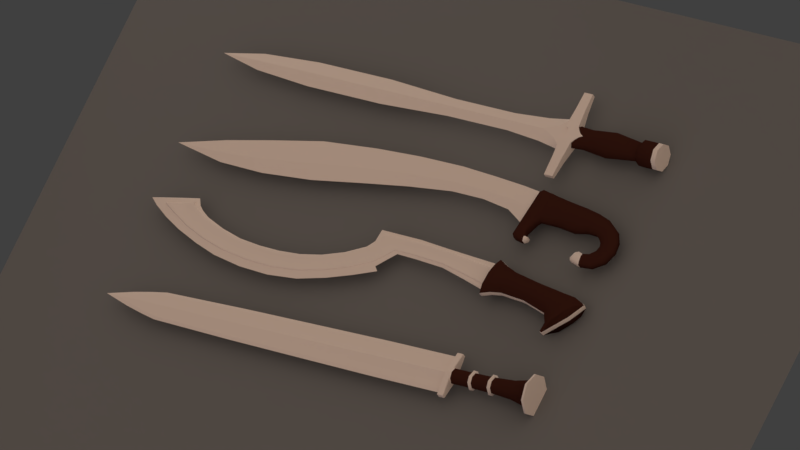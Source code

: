 # Source: bronze_swords.blend  (saved by Blender 2.79.0; exported with 4.5.12 LTS)
import bpy
from mathutils import Matrix  # noqa: F401  (used for matrix-valued properties, if any)

bpy.ops.wm.read_factory_settings(use_empty=True)
scene = bpy.context.scene
scene.name = 'Scene'

# ---- collections
col_collection_1 = bpy.data.collections.new('Collection 1'); scene.collection.children.link(col_collection_1)
col_collection_2 = bpy.data.collections.new('Collection 2'); scene.collection.children.link(col_collection_2)

# ---- materials (node trees are filled in below, after node groups)
mat_bronze = bpy.data.materials.new('Bronze')
mat_bronze.alpha_threshold = 0.0
mat_bronze.use_transparent_shadow = False
mat_bronze.diffuse_color = (1.0, 0.8556, 0.7633, 1.0)
mat_bronze.roughness = 0.5
mat_bronze.specular_intensity = 1.0
mat_bronze.line_color = (0.0, 0.0, 0.0, 1.0)
mat_wood = bpy.data.materials.new('Wood')
mat_wood.alpha_threshold = 0.0
mat_wood.use_transparent_shadow = False
mat_wood.diffuse_color = (0.06072, 0.01843, 0.0122, 1.0)
mat_wood.roughness = 0.5
mat_wood.specular_intensity = 0.25
mat_shadow = bpy.data.materials.new('Shadow')
mat_shadow.alpha_threshold = 0.0
mat_shadow.use_transparent_shadow = False
mat_shadow.diffuse_color = (0.2159, 0.2159, 0.2159, 1.0)
mat_shadow.roughness = 0.5
mat_shadow.specular_intensity = 0.0
mat_shadow.line_color = (0.0, 0.0, 0.0, 0.5)

# ---- material node trees

# ---- world
world_world = bpy.data.worlds.new('World'); scene.world = world_world
world_world.color = (0.05088, 0.05088, 0.05088)
world_world.use_sun_shadow = False
world_world.sun_shadow_jitter_overblur = 0.0
world_world.cycles.sampling_method = 'MANUAL'

# ---- cameras
cam_camera = bpy.data.cameras.new('Camera')
cam_camera.type = 'ORTHO'
cam_camera.clip_end = 100.0
cam_camera.lens = 35.0
cam_camera.sensor_width = 32.0
cam_camera.sensor_height = 18.0
cam_camera.ortho_scale = 17.81
cam_camera.dof.focus_distance = 0.0
cam_camera.dof.aperture_fstop = 128.0

# ---- lights
light_filllight_001 = bpy.data.lights.new('FillLight.001', 'SUN')
light_filllight_001.color = (0.7398, 0.6076, 1.0)
light_filllight_001.transmission_factor = 0.0
light_filllight_001.angle = 1.571
light_filllight_001.energy = 0.25
light_filllight_001.shadow_buffer_clip_start = 0.5
light_filllight_001.shadow_soft_size = 1.0
light_filllight_001.shadow_cascade_max_distance = 1000.0
light_keylight_001 = bpy.data.lights.new('KeyLight.001', 'SUN')
light_keylight_001.color = (0.814, 0.6377, 0.5099)
light_keylight_001.transmission_factor = 0.0
light_keylight_001.angle = 2.747
light_keylight_001.energy = 1.25
light_keylight_001.shadow_buffer_clip_start = 0.5
light_keylight_001.shadow_soft_size = 5.0
light_keylight_001.shadow_cascade_max_distance = 1000.0
light_rimlight_001 = bpy.data.lights.new('RimLight.001', 'SUN')
light_rimlight_001.color = (0.7067, 0.7067, 0.7067)
light_rimlight_001.transmission_factor = 0.0
light_rimlight_001.angle = 1.571
light_rimlight_001.energy = 0.25
light_rimlight_001.shadow_buffer_clip_start = 0.5
light_rimlight_001.shadow_soft_size = 1.0
light_rimlight_001.shadow_cascade_max_distance = 1000.0
light_rimlight_000 = bpy.data.lights.new('RimLight.000', 'SPOT')
light_rimlight_000.color = (0.7067, 0.7067, 0.7067)
light_rimlight_000.transmission_factor = 0.0
light_rimlight_000.use_shadow = False
light_rimlight_000.energy = 2000.0
light_rimlight_000.shadow_buffer_clip_start = 0.5
light_rimlight_000.shadow_soft_size = 1.0
light_rimlight_000.shadow_maximum_resolution = 0.006
light_rimlight_000.use_absolute_resolution = True
light_rimlight_000.cycles.use_multiple_importance_sampling = False
light_rimlight_002 = bpy.data.lights.new('RimLight.002', 'SPOT')
light_rimlight_002.color = (0.7067, 0.7067, 0.7067)
light_rimlight_002.transmission_factor = 0.0
light_rimlight_002.use_shadow = False
light_rimlight_002.energy = 2000.0
light_rimlight_002.shadow_buffer_clip_start = 0.5
light_rimlight_002.shadow_soft_size = 1.0
light_rimlight_002.shadow_maximum_resolution = 0.006
light_rimlight_002.use_absolute_resolution = True
light_rimlight_002.cycles.use_multiple_importance_sampling = False

# ---- meshes
me_plane_001 = bpy.data.meshes.new('Plane.001')
me_plane_001.from_pydata([(-5.233, -0.3666, 0.0), (-3.032, -0.05723, 0.0), (-5.294, 0.5035, 0.06244), (-3.026, 0.5679, 0.06244), (-4.13, -0.1899, 0.0), (-4.163, 0.5617, 0.06244), (-5.262, -0.01539, 0.05111), (-3.026, 0.157, 0.05111), (-4.144, 0.09467, 0.05111), (-6.533, -0.5895, 0.0), (-6.644, 0.3683, 0.07133), (-6.601, -0.2026, 0.05492), (-7.8, -0.7008, 0.0), (-7.915, 0.09817, 0.06355), (-7.871, -0.3793, 0.05158), (-8.918, -0.6785, 0.0), (-8.985, -0.1482, 0.05573), (-8.956, -0.4635, 0.04823), (-10.15, -0.4515, 0.0), (-5.294, 0.5035, 0.0), (-3.026, 0.5679, 0.0), (-4.163, 0.5617, 0.0), (-6.644, 0.3683, 0.0), (-7.915, 0.09817, 0.0), (-8.985, -0.1482, 0.0), (-2.192, -0.06263, 0.0), (-2.114, 0.515, 0.06244), (-2.152, 0.1213, 0.05111), (-2.114, 0.515, 0.0), (-1.476, -0.1673, 0.0), (-1.336, 0.456, 0.06244), (-1.403, 0.06949, 0.05111), (-1.336, 0.456, 0.0), (-1.2, -0.3163, 0.0), (-1.027, 0.4196, 0.06244), (-1.096, 0.02992, 0.05111), (-1.027, 0.4196, 0.0), (-0.8985, -0.49, 0.0), (-0.7285, 0.3854, 0.06244), (-0.7875, -0.0223, 0.05111), (-0.7285, 0.3854, 0.0), (-0.7882, -0.8652, 0.0), (-0.6365, 0.4348, 0.0), (-0.5503, -0.2857, 0.0), (-0.4375, 0.3988, 0.0), (-1.023, -0.5692, 0.0), (-0.7416, -0.6126, 0.0), (-0.7135, -0.7287, 0.0), (-0.7247, -0.8622, 0.0), (0.4674, 0.2722, 0.0), (0.3666, -0.345, 0.0), (-0.5528, 0.427, 0.0), (-0.6277, -0.3773, 0.0), (0.8162, 0.2078, 0.0), (0.7052, -0.2755, 0.0), (1.13, 0.1104, 0.0), (0.9562, -0.2914, 0.0), (1.432, -0.09832, 0.0), (1.078, -0.3717, 0.0), (1.593, -0.6135, 0.0), (1.19, -0.5631, 0.0), (1.477, -0.8969, 0.0), (1.157, -0.6794, 0.0), (1.217, -1.087, 0.0), (1.029, -0.7952, 0.0), (0.8939, -1.116, 0.0), (0.8628, -0.8302, 0.0), (1.566, -0.345, 0.0), (1.167, -0.4708, 0.0), (-0.1102, -0.2888, 0.0), (-0.006393, 0.3325, 0.0), (-0.9778, -0.8276, 0.0), (-1.042, -0.7465, 0.0), (-1.042, -0.7465, 0.06263), (-0.9778, -0.8276, 0.06263), (-0.97, -0.7548, 0.1008), (-0.8935, 0.4021, 0.0), (-0.8112, 0.4679, 0.0), (-0.8935, 0.4021, 0.06581), (-0.8176, 0.3822, 0.1387), (-0.8112, 0.4679, 0.06581), (-0.7882, -0.8652, 0.06263), (-0.7795, -0.7925, 0.1008), (-0.6446, 0.3426, 0.1387), (-0.6365, 0.4348, 0.06581), (-0.5241, -0.1648, 0.1323), (-0.5503, -0.2857, 0.06516), (-0.4591, 0.2996, 0.1526), (-0.4375, 0.3988, 0.06516), (-0.7583, -0.6186, 0.1008), (-0.7416, -0.6126, 0.06263), (-0.9509, -0.5772, 0.1008), (-1.023, -0.5692, 0.06263), (-0.6331, -0.7867, 0.0), (-0.6626, -0.8287, 0.0), (-0.661, -0.7835, 0.1008), (-0.6626, -0.8287, 0.06263), (-0.6331, -0.7867, 0.06263), (-0.6588, -0.7615, 0.1008), (-0.6319, -0.7421, 0.06263), (-0.6616, -0.7441, 0.06263), (-0.6616, -0.7441, 0.0), (-0.6319, -0.7421, 0.0), (-0.7135, -0.7287, 0.06263), (-0.7223, -0.7542, 0.1008), (-0.7231, -0.7897, 0.1008), (-0.7247, -0.8622, 0.06263), (-0.562, 0.3256, 0.1387), (-0.5528, 0.427, 0.06581), (-0.6277, -0.3773, 0.06581), (-0.6482, -0.3414, 0.1152), (0.3932, -0.2208, 0.1647), (0.3666, -0.345, 0.06475), (0.4455, 0.1513, 0.1647), (0.4674, 0.2722, 0.06475), (0.7052, -0.2755, 0.06516), (0.7366, -0.1485, 0.1526), (0.7901, 0.08577, 0.1526), (0.8162, 0.2078, 0.06516), (0.9547, -0.2936, 0.05752), (0.9979, -0.1781, 0.1244), (1.086, 0.007229, 0.1245), (1.131, 0.1122, 0.05849), (1.075, -0.3733, 0.05461), (1.194, -0.2879, 0.08975), (1.333, -0.1662, 0.08986), (1.434, -0.0966, 0.05601), (1.186, -0.5633, 0.05415), (1.32, -0.5907, 0.08969), (1.468, -0.6029, 0.08989), (1.596, -0.6139, 0.05582), (1.154, -0.6779, 0.05386), (1.276, -0.7651, 0.08962), (1.376, -0.8334, 0.09), (1.479, -0.8985, 0.05611), (1.026, -0.7925, 0.05436), (1.089, -0.89, 0.08977), (1.165, -1.01, 0.09008), (1.217, -1.089, 0.05636), (0.8624, -0.8273, 0.05523), (0.8706, -0.9016, 0.08986), (0.8876, -1.041, 0.09004), (0.8936, -1.118, 0.05662), (0.6395, -1.055, 0.0), (0.603, -0.9817, 0.0), (0.6665, -0.8353, 0.0), (0.7551, -0.7951, 0.0), (0.7547, -0.7935, 0.05726), (0.6655, -0.834, 0.05736), (0.726, -0.856, 0.09045), (0.6385, -1.056, 0.05768), (0.6684, -0.9915, 0.09076), (0.6015, -0.9821, 0.05754), (1.568, -0.3441, 0.05565), (1.443, -0.3749, 0.08977), (1.284, -0.4284, 0.08971), (1.164, -0.4719, 0.05468), (-0.1102, -0.2888, 0.06475), (-0.08386, -0.1678, 0.1647), (-0.006393, 0.3325, 0.06475), (-0.02811, 0.2145, 0.1647), (-1.006, -0.7506, 0.08169), (-1.006, -0.7919, 0.06263), (-0.8556, 0.3921, 0.1023), (-1.006, -0.7919, 0.0), (-0.9871, -0.5732, 0.08169)], [], [(8, 7, 3, 5), (6, 8, 5, 2), (0, 4, 8, 6), (4, 1, 7, 8), (6, 2, 10, 11), (0, 6, 11, 9), (11, 10, 13, 14), (9, 11, 14, 12), (14, 13, 16, 17), (12, 14, 17, 15), (17, 16, 18), (15, 17, 18), (13, 10, 22, 23), (16, 13, 23, 24), (5, 3, 20, 21), (2, 5, 21, 19), (10, 2, 19, 22), (20, 3, 26, 28), (7, 1, 25, 27), (3, 7, 27, 26), (28, 26, 30, 32), (27, 25, 29, 31), (26, 27, 31, 30), (32, 30, 34, 36), (31, 29, 33, 35), (30, 31, 35, 34), (36, 34, 38, 40), (35, 33, 37, 39), (34, 35, 39, 38), (24, 18, 16), (49, 114, 118, 53), (112, 50, 54, 115), (89, 91, 75, 82), (45, 92, 78, 76), (79, 91, 89, 83), (107, 110, 85, 87), (77, 80, 84, 42), (41, 81, 74, 71), (90, 46, 52, 109), (115, 54, 56, 119), (104, 105, 95, 98), (47, 103, 100, 101), (102, 99, 97, 93), (42, 84, 108, 51), (81, 41, 48, 106), (106, 48, 94, 96), (86, 43, 69, 157), (89, 82, 105, 104), (113, 111, 116, 117), (160, 158, 111, 113), (83, 89, 110, 107), (46, 90, 103, 47), (87, 85, 158, 160), (157, 69, 50, 112), (70, 159, 114, 49), (55, 122, 126, 57), (53, 118, 122, 55), (117, 116, 120, 121), (119, 56, 58, 123), (131, 62, 64, 135), (121, 120, 124, 125), (123, 58, 68, 156), (59, 130, 134, 61), (156, 68, 60, 127), (129, 128, 132, 133), (133, 132, 136, 137), (154, 155, 128, 129), (67, 153, 130, 59), (139, 66, 146, 147), (135, 64, 66, 139), (61, 134, 138, 63), (65, 142, 150, 143), (63, 138, 142, 65), (137, 136, 140, 141), (141, 140, 149, 151), (152, 148, 145, 144), (125, 124, 155, 154), (57, 126, 153, 67), (127, 60, 62, 131), (109, 52, 43, 86), (51, 108, 88, 44), (44, 88, 159, 70), (161, 162, 74, 75), (78, 163, 79, 80), (95, 96, 97), (98, 99, 100), (147, 148, 149), (150, 151, 152), (80, 77, 76, 78), (79, 83, 84, 80), (82, 75, 74, 81), (108, 84, 83, 107), (110, 89, 90, 109), (161, 165, 92, 73), (98, 95, 97, 99), (96, 94, 93, 97), (99, 102, 101, 100), (104, 98, 100, 103), (106, 96, 95, 105), (89, 104, 103, 90), (81, 106, 105, 82), (165, 163, 78, 92), (158, 85, 86, 157), (88, 108, 107, 87), (85, 110, 109, 86), (160, 113, 114, 159), (116, 111, 112, 115), (118, 114, 113, 117), (115, 119, 120, 116), (122, 118, 117, 121), (119, 123, 124, 120), (126, 122, 121, 125), (154, 129, 130, 153), (156, 127, 128, 155), (127, 131, 132, 128), (134, 130, 129, 133), (136, 132, 131, 135), (133, 137, 138, 134), (137, 141, 142, 138), (135, 139, 140, 136), (147, 146, 145, 148), (152, 144, 143, 150), (151, 149, 148, 152), (139, 147, 149, 140), (150, 142, 141, 151), (125, 154, 153, 126), (123, 156, 155, 124), (111, 158, 157, 112), (87, 160, 159, 88), (72, 73, 92, 45), (71, 74, 162, 164), (91, 79, 163, 165), (75, 91, 165, 161), (73, 162, 161), (164, 162, 73, 72)])
me_plane_001.polygons.foreach_set('use_smooth', [True] * 135)
me_plane_001.polygons.foreach_set('material_index', [0, 0, 0, 0, 0, 0, 0, 0, 0, 0, 0, 0, 0, 0, 0, 0, 0, 0, 0, 0, 0, 0, 0, 0, 0, 0, 0, 0, 0, 0, 1, 1, 1, 1, 1, 1, 1, 1, 1, 1, 0, 0, 0, 1, 1, 0, 1, 1, 1, 1, 1, 1, 1, 1, 1, 1, 1, 1, 1, 1, 1, 1, 1, 1, 1, 1, 1, 1, 0, 1, 1, 0, 1, 1, 0, 0, 1, 1, 1, 1, 1, 1, 1, 1, 0, 0, 0, 0, 1, 1, 1, 1, 1, 1, 0, 0, 0, 0, 0, 1, 1, 1, 1, 1, 1, 1, 1, 1, 1, 1, 1, 1, 1, 1, 1, 1, 1, 1, 1, 1, 0, 0, 0, 0, 0, 1, 1, 1, 1, 1, 1, 1, 1, 1, 1])
_k = set([(0, 4), (0, 9), (1, 4), (1, 25), (2, 5), (2, 10), (3, 5), (3, 26), (6, 8), (6, 11), (7, 8), (7, 27), (9, 12), (10, 13), (11, 14), (12, 15), (13, 16), (14, 17), (15, 18), (16, 18), (17, 18), (25, 29), (26, 30), (27, 31), (29, 33), (30, 34), (31, 35), (33, 37), (34, 38), (35, 39)])
me_plane_001.attributes.new('sharp_edge', 'BOOLEAN', 'EDGE').data.foreach_set('value', [ (min(e.vertices), max(e.vertices)) in _k for e in me_plane_001.edges])
_uv = me_plane_001.uv_layers.new(name='UVMap')
_uv.uv.foreach_set('vector', [0.05504, 0.6392, 0.05033, 0.7577, 0.002, 0.7588, 7.073e-05, 0.6384, 0.06533, 0.5206, 0.05504, 0.6392, 7.073e-05, 0.6384, 0.004237, 0.5186, 0.1214, 0.5225, 0.1055, 0.64, 0.05504, 0.6392, 0.06533, 0.5206, 0.1055, 0.64, 0.09477, 0.7567, 0.05033, 0.7577, 0.05504, 0.6392, 0.06533, 0.5206, 0.004237, 0.5186, 0.01689, 0.3754, 0.08414, 0.3785, 0.1214, 0.5225, 0.06533, 0.5206, 0.08414, 0.3785, 0.1458, 0.3814, 0.08414, 0.3785, 0.01689, 0.3754, 0.04566, 0.2402, 0.1019, 0.2436, 0.1458, 0.3814, 0.08414, 0.3785, 0.1019, 0.2436, 0.1517, 0.2467, 0.1019, 0.2436, 0.04566, 0.2402, 0.0688, 0.1248, 0.1093, 0.1283, 0.1517, 0.2467, 0.1019, 0.2436, 0.1093, 0.1283, 0.1452, 0.132, 0.1093, 0.1283, 0.0688, 0.1248, 0.1062, 0.000105, 0.1452, 0.132, 0.1093, 0.1283, 0.1084, 7.073e-05, 0.1652, 0.7524, 0.1644, 0.614, 0.1719, 0.614, 0.1719, 0.7524, 0.166, 0.8703, 0.1652, 0.7524, 0.1719, 0.7524, 0.1719, 0.8703, 0.1653, 0.3498, 0.1653, 0.2293, 0.1719, 0.2293, 0.1719, 0.3498, 0.1653, 0.4699, 0.1653, 0.3498, 0.1719, 0.3498, 0.1719, 0.4699, 0.1644, 0.614, 0.1653, 0.4699, 0.1719, 0.4699, 0.1719, 0.614, 0.1719, 0.2293, 0.1653, 0.2293, 0.1653, 0.1324, 0.1719, 0.1324, 0.05033, 0.7577, 0.09477, 0.7567, 0.09906, 0.8455, 0.05654, 0.8501, 0.002, 0.7588, 0.05033, 0.7577, 0.05654, 0.8501, 0.01033, 0.8552, 0.1719, 0.1324, 0.1653, 0.1324, 0.1653, 0.0497, 0.1719, 0.0497, 0.05654, 0.8501, 0.09906, 0.8455, 0.1144, 0.9208, 0.06435, 0.9292, 0.01033, 0.8552, 0.05654, 0.8501, 0.06435, 0.9292, 0.01903, 0.9372, 0.1719, 0.0497, 0.1653, 0.0497, 0.1653, 0.01658, 0.1719, 0.01658, 0.06435, 0.9292, 0.1144, 0.9208, 0.1331, 0.9493, 0.06969, 0.9616, 0.01903, 0.9372, 0.06435, 0.9292, 0.06969, 0.9616, 0.02401, 0.9699, 0.1719, 0.01658, 0.1653, 0.01658, 0.1653, 7.073e-05, 0.1719, 7.079e-05, 0.06969, 0.9616, 0.1331, 0.9493, 0.1517, 0.9653, 0.07382, 0.979, 0.02401, 0.9699, 0.06969, 0.9616, 0.07382, 0.979, 0.02601, 0.9863, 0.1719, 0.8703, 0.1719, 0.9999, 0.166, 0.8703, 0.5224, 0.6012, 0.5185, 0.5815, 0.625, 0.5584, 0.6295, 0.5783, 0.4759, 0.3838, 0.4753, 0.364, 0.5827, 0.3678, 0.5842, 0.3892, 0.07348, 0.3083, 0.05792, 0.316, 0.0363, 0.2709, 0.04619, 0.2642, 0.0133, 0.3299, 0.03284, 0.3243, 0.1172, 0.6198, 0.09991, 0.6331, 0.1455, 0.6071, 0.05792, 0.316, 0.07348, 0.3083, 0.1622, 0.6046, 0.1866, 0.6011, 0.1203, 0.3983, 0.1818, 0.4493, 0.2177, 0.5944, 0.1321, 0.6579, 0.1416, 0.637, 0.1599, 0.64, 0.1561, 0.6637, 0.02425, 0.2344, 0.03447, 0.2483, 0.02615, 0.2555, 0.01304, 0.2447, 0.08672, 0.3055, 0.1057, 0.2988, 0.1447, 0.3655, 0.1314, 0.38, 0.5842, 0.3892, 0.5827, 0.3678, 0.664, 0.353, 0.6718, 0.3748, 0.07014, 0.2601, 0.06412, 0.2535, 0.0733, 0.2464, 0.07621, 0.2481, 0.09868, 0.2623, 0.0819, 0.2647, 0.08316, 0.2498, 0.09647, 0.2464, 0.09418, 0.2393, 0.08252, 0.2447, 0.07734, 0.2402, 0.08627, 0.229, 0.1561, 0.6637, 0.1599, 0.64, 0.187, 0.6408, 0.1881, 0.6637, 0.03447, 0.2483, 0.02425, 0.2344, 0.05125, 0.2221, 0.05427, 0.2385, 0.05427, 0.2385, 0.05125, 0.2221, 0.07244, 0.2223, 0.06849, 0.2376, 0.1723, 0.4041, 0.178, 0.3828, 0.3305, 0.3785, 0.3319, 0.3993, 0.07348, 0.3083, 0.04619, 0.2642, 0.06412, 0.2535, 0.07014, 0.2601, 0.5086, 0.5371, 0.4865, 0.4268, 0.5972, 0.4373, 0.6152, 0.5139, 0.3634, 0.5625, 0.3414, 0.4454, 0.4865, 0.4268, 0.5086, 0.5371, 0.1622, 0.6046, 0.07348, 0.3083, 0.1203, 0.3983, 0.1866, 0.6011, 0.1057, 0.2988, 0.08672, 0.3055, 0.0819, 0.2647, 0.09868, 0.2623, 0.2177, 0.5944, 0.1818, 0.4493, 0.3414, 0.4454, 0.3634, 0.5625, 0.3319, 0.3993, 0.3305, 0.3785, 0.4753, 0.364, 0.4759, 0.3838, 0.3768, 0.6278, 0.373, 0.6076, 0.5185, 0.5815, 0.5224, 0.6012, 0.7324, 0.5546, 0.7262, 0.5348, 0.8352, 0.4939, 0.8441, 0.5106, 0.6295, 0.5783, 0.625, 0.5584, 0.7262, 0.5348, 0.7324, 0.5546, 0.6152, 0.5139, 0.5972, 0.4373, 0.6855, 0.427, 0.712, 0.4937, 0.6718, 0.3748, 0.664, 0.353, 0.7055, 0.3305, 0.7206, 0.3495, 0.7828, 0.2504, 0.7577, 0.2452, 0.7621, 0.1831, 0.7886, 0.1811, 0.712, 0.4937, 0.6855, 0.427, 0.7596, 0.3981, 0.8082, 0.4624, 0.7206, 0.3495, 0.7055, 0.3305, 0.7293, 0.3059, 0.7478, 0.3206, 0.9797, 0.3749, 0.9611, 0.3667, 0.9791, 0.2708, 0.9999, 0.2697, 0.7478, 0.3206, 0.7293, 0.3059, 0.7465, 0.2788, 0.769, 0.2895, 0.9166, 0.3455, 0.8398, 0.3138, 0.8597, 0.2566, 0.9368, 0.264, 0.9368, 0.264, 0.8597, 0.2566, 0.8482, 0.1714, 0.904, 0.1652, 0.8739, 0.4134, 0.8025, 0.3594, 0.8398, 0.3138, 0.9166, 0.3455, 0.9253, 0.4544, 0.9115, 0.4404, 0.9611, 0.3667, 0.9797, 0.3749, 0.7756, 0.1156, 0.7495, 0.1224, 0.7388, 0.07758, 0.7611, 0.07773, 0.7886, 0.1811, 0.7621, 0.1831, 0.7495, 0.1224, 0.7756, 0.1156, 0.9999, 0.2697, 0.9791, 0.2708, 0.9399, 0.1592, 0.9596, 0.1496, 0.8954, 0.05561, 0.8797, 0.0695, 0.822, 0.02145, 0.8285, 0.001261, 0.9596, 0.1496, 0.9399, 0.1592, 0.8797, 0.0695, 0.8954, 0.05561, 0.904, 0.1652, 0.8482, 0.1714, 0.8087, 0.1052, 0.8526, 0.08637, 0.8526, 0.08637, 0.8087, 0.1052, 0.7813, 0.06614, 0.8128, 0.03609, 0.7983, 0.02246, 0.7661, 0.0496, 0.7491, 0.04004, 0.7912, 8.146e-05, 0.8082, 0.4624, 0.7596, 0.3981, 0.8025, 0.3594, 0.8739, 0.4134, 0.8441, 0.5106, 0.8352, 0.4939, 0.9115, 0.4404, 0.9253, 0.4544, 0.769, 0.2895, 0.7465, 0.2788, 0.7577, 0.2452, 0.7828, 0.2504, 0.1314, 0.38, 0.1447, 0.3655, 0.178, 0.3828, 0.1723, 0.4041, 0.1881, 0.6637, 0.187, 0.6408, 0.2254, 0.635, 0.229, 0.6567, 0.229, 0.6567, 0.2254, 0.635, 0.373, 0.6076, 0.3768, 0.6278, 0.02732, 0.2749, 0.02194, 0.265, 0.02615, 0.2555, 0.0363, 0.2709, 0.1172, 0.6198, 0.1315, 0.613, 0.1455, 0.6071, 0.1416, 0.637, 0.0733, 0.2464, 0.06849, 0.2376, 0.07734, 0.2402, 0.07621, 0.2481, 0.08252, 0.2447, 0.08316, 0.2498, 0.7611, 0.07773, 0.7661, 0.0496, 0.7813, 0.06614, 0.822, 0.02145, 0.8128, 0.03609, 0.7983, 0.02246, 0.1416, 0.637, 0.1321, 0.6579, 0.09991, 0.6331, 0.1172, 0.6198, 0.1455, 0.6071, 0.1622, 0.6046, 0.1599, 0.64, 0.1416, 0.637, 0.04619, 0.2642, 0.0363, 0.2709, 0.02615, 0.2555, 0.03447, 0.2483, 0.187, 0.6408, 0.1599, 0.64, 0.1622, 0.6046, 0.1866, 0.6011, 0.1203, 0.3983, 0.07348, 0.3083, 0.08672, 0.3055, 0.1314, 0.38, 0.02732, 0.2749, 0.04538, 0.3203, 0.03284, 0.3243, 0.01816, 0.2786, 0.07621, 0.2481, 0.0733, 0.2464, 0.07734, 0.2402, 0.08252, 0.2447, 0.06849, 0.2376, 0.07244, 0.2223, 0.08627, 0.229, 0.07734, 0.2402, 0.08252, 0.2447, 0.09418, 0.2393, 0.09647, 0.2464, 0.08316, 0.2498, 0.07014, 0.2601, 0.07621, 0.2481, 0.08316, 0.2498, 0.0819, 0.2647, 0.05427, 0.2385, 0.06849, 0.2376, 0.0733, 0.2464, 0.06412, 0.2535, 0.07348, 0.3083, 0.07014, 0.2601, 0.0819, 0.2647, 0.08672, 0.3055, 0.03447, 0.2483, 0.05427, 0.2385, 0.06412, 0.2535, 0.04619, 0.2642, 0.04538, 0.3203, 0.1315, 0.613, 0.1172, 0.6198, 0.03284, 0.3243, 0.3414, 0.4454, 0.1818, 0.4493, 0.1723, 0.4041, 0.3319, 0.3993, 0.2254, 0.635, 0.187, 0.6408, 0.1866, 0.6011, 0.2177, 0.5944, 0.1818, 0.4493, 0.1203, 0.3983, 0.1314, 0.38, 0.1723, 0.4041, 0.3634, 0.5625, 0.5086, 0.5371, 0.5185, 0.5815, 0.373, 0.6076, 0.5972, 0.4373, 0.4865, 0.4268, 0.4759, 0.3838, 0.5842, 0.3892, 0.625, 0.5584, 0.5185, 0.5815, 0.5086, 0.5371, 0.6152, 0.5139, 0.5842, 0.3892, 0.6718, 0.3748, 0.6855, 0.427, 0.5972, 0.4373, 0.7262, 0.5348, 0.625, 0.5584, 0.6152, 0.5139, 0.712, 0.4937, 0.6718, 0.3748, 0.7206, 0.3495, 0.7596, 0.3981, 0.6855, 0.427, 0.8352, 0.4939, 0.7262, 0.5348, 0.712, 0.4937, 0.8082, 0.4624, 0.8739, 0.4134, 0.9166, 0.3455, 0.9611, 0.3667, 0.9115, 0.4404, 0.7478, 0.3206, 0.769, 0.2895, 0.8398, 0.3138, 0.8025, 0.3594, 0.769, 0.2895, 0.7828, 0.2504, 0.8597, 0.2566, 0.8398, 0.3138, 0.9791, 0.2708, 0.9611, 0.3667, 0.9166, 0.3455, 0.9368, 0.264, 0.8482, 0.1714, 0.8597, 0.2566, 0.7828, 0.2504, 0.7886, 0.1811, 0.9368, 0.264, 0.904, 0.1652, 0.9399, 0.1592, 0.9791, 0.2708, 0.904, 0.1652, 0.8526, 0.08637, 0.8797, 0.0695, 0.9399, 0.1592, 0.7886, 0.1811, 0.7756, 0.1156, 0.8087, 0.1052, 0.8482, 0.1714, 0.7611, 0.07773, 0.7388, 0.07758, 0.7491, 0.04004, 0.7661, 0.0496, 0.7983, 0.02246, 0.7912, 8.146e-05, 0.8285, 0.001261, 0.822, 0.02145, 0.8128, 0.03609, 0.7813, 0.06614, 0.7661, 0.0496, 0.7983, 0.02246, 0.7756, 0.1156, 0.7611, 0.07773, 0.7813, 0.06614, 0.8087, 0.1052, 0.822, 0.02145, 0.8797, 0.0695, 0.8526, 0.08637, 0.8128, 0.03609, 0.8082, 0.4624, 0.8739, 0.4134, 0.9115, 0.4404, 0.8352, 0.4939, 0.7206, 0.3495, 0.7478, 0.3206, 0.8025, 0.3594, 0.7596, 0.3981, 0.4865, 0.4268, 0.3414, 0.4454, 0.3319, 0.3993, 0.4759, 0.3838, 0.2177, 0.5944, 0.3634, 0.5625, 0.373, 0.6076, 0.2254, 0.635, 8.146e-05, 0.2765, 0.01816, 0.2786, 0.03284, 0.3243, 0.0133, 0.3299, 0.01304, 0.2447, 0.02615, 0.2555, 0.02194, 0.265, 0.005199, 0.2579, 0.05792, 0.316, 0.1455, 0.6071, 0.1315, 0.613, 0.04538, 0.3203, 0.0363, 0.2709, 0.05792, 0.316, 0.04538, 0.3203, 0.02732, 0.2749, 0.01816, 0.2786, 0.02194, 0.265, 0.02732, 0.2749, 0.005199, 0.2579, 0.02194, 0.265, 0.01816, 0.2786, 8.146e-05, 0.2765])
me_plane_001.materials.append(mat_bronze)
me_plane_001.materials.append(mat_wood)
me_plane_001.use_remesh_preserve_volume = False
me_plane_001.use_remesh_preserve_attributes = False
me_plane_001.use_mirror_vertex_groups = False
me_plane_001.update()
me_plane = bpy.data.meshes.new('Plane')
me_plane.from_pydata([(-4.275, 0.0, 0.05442), (-4.275, 0.2254, 0.0), (-6.045, 0.0, 0.05442), (-6.045, 0.3196, 0.0), (-7.983, 0.0, 0.04884), (-7.983, 0.3154, 0.0), (-9.383, 0.0, 0.02721), (-9.383, 0.2134, 0.0), (-10.38, 0.0, 0.0), (-2.696, 0.0, 0.05442), (-2.696, 0.2254, 0.0), (-1.818, 0.0, 0.05442), (-1.818, 0.3003, 0.0), (-1.46, 0.1632, 0.05802), (-1.25, 0.4003, 0.0), (-1.46, 0.0, 0.05802), (-1.247, 0.354, 0.07702), (-1.243, 0.0, 0.07702), (-1.15, 0.0, 0.0), (-1.15, 0.0, 0.1338), (-1.261, 1.085, 0.0), (-1.261, 1.085, 0.0535), (-0.7261, 0.0, 0.0), (-0.7261, 0.0, 0.1338), (-1.038, 1.085, 0.0), (-1.038, 1.085, 0.0535), (-1.261, 0.1502, 0.0), (-1.192, 0.1171, 0.0), (-1.162, 0.06161, 0.0), (-1.162, 0.06161, 0.1338), (-1.192, 0.1171, 0.1338), (-1.261, 0.1502, 0.1338), (-0.815, 0.04535, 0.0), (-0.8787, 0.1122, 0.0), (-0.9449, 0.2058, 0.0), (-0.9449, 0.2058, 0.1338), (-0.8787, 0.1122, 0.1338), (-0.815, 0.04535, 0.1338), (-1.042, 0.4003, 0.0), (-1.039, 0.354, 0.07702), (-1.035, 0.0, 0.07702), (-1.053, 0.1502, 0.0), (-1.053, 0.1502, 0.1338), (-0.9607, 0.2876, 0.0), (-0.6308, 0.2657, 0.0), (-0.9607, 0.0, 0.1308), (-0.6308, 0.0, 0.1316), (-0.9607, 0.2103, 0.1088), (-0.6308, 0.1879, 0.1093), (-0.02026, 0.3379, 0.0), (-0.02026, 0.0, 0.2343), (-0.02026, 0.239, 0.1643), (0.7413, 0.235, 0.0), (0.7413, 3.798e-07, 0.1648), (0.7413, 0.1662, 0.1165), (0.8622, 0.324, 0.0), (0.8622, 3.495e-07, 0.3185), (0.8622, 0.2291, 0.2252), (1.233, 0.324, 0.0), (1.233, 5.644e-07, 0.3185), (1.233, 0.2291, 0.2252), (1.349, 0.324, 1.233e-06), (1.349, 5.836e-07, 0.3185), (1.349, 0.2291, 0.2252), (-0.4571, 0.0, 0.1736), (-0.4571, 0.2027, 0.1214), (-0.4571, 0.2867, 0.0), (0.3806, 0.2817, 0.0), (0.3806, 0.1992, 0.1379), (0.3806, 2.346e-07, 0.1961), (1.349, 0.0, 0.0), (-1.255, 0.6214, 0.08637), (-1.005, 0.6452, 0.0), (-1.255, 0.6214, 0.0), (-1.005, 0.6452, 0.08637)], [], [(0, 1, 3, 2), (2, 3, 5, 4), (4, 5, 7, 6), (6, 7, 8), (1, 0, 9, 10), (10, 9, 11, 12), (12, 11, 13, 14), (13, 11, 15), (14, 13, 16), (15, 17, 16, 13), (73, 71, 21, 20), (20, 21, 25, 24), (32, 37, 23, 22), (28, 32, 22, 18), (37, 29, 19, 23), (74, 71, 31, 35), (35, 31, 30, 36), (36, 30, 29, 37), (73, 72, 34, 26), (26, 34, 33, 27), (27, 33, 32, 28), (72, 74, 35, 34), (34, 35, 36, 33), (33, 36, 37, 32), (18, 19, 29, 28), (28, 29, 30, 27), (27, 30, 31, 26), (26, 31, 42, 41), (16, 17, 40, 39), (14, 16, 39, 38), (45, 46, 48, 47), (47, 48, 44, 43), (65, 64, 50, 51), (66, 65, 51, 49), (54, 53, 56, 57), (67, 68, 54, 52), (68, 69, 53, 54), (52, 54, 57, 55), (58, 60, 63, 61), (57, 56, 59, 60), (55, 57, 60, 58), (60, 59, 62, 63), (44, 48, 65, 66), (48, 46, 64, 65), (51, 50, 69, 68), (49, 51, 68, 67), (62, 70, 61, 63), (24, 25, 74, 72), (20, 24, 72, 73), (25, 21, 71, 74), (26, 31, 71, 73)])
me_plane.polygons.foreach_set('use_smooth', [True] * 51)
me_plane.polygons.foreach_set('material_index', [0, 0, 0, 0, 0, 0, 0, 0, 0, 0, 0, 0, 0, 0, 0, 0, 0, 0, 0, 0, 0, 0, 0, 0, 0, 0, 0, 0, 0, 0, 1, 1, 1, 1, 1, 1, 1, 1, 0, 1, 1, 0, 1, 1, 1, 1, 0, 0, 0, 0, 0])
_k = set([(0, 2), (0, 9), (1, 3), (1, 10), (2, 4), (3, 5), (4, 6), (5, 7), (6, 8), (7, 8), (9, 11), (10, 12), (11, 13), (11, 15), (12, 14), (13, 16), (14, 38), (15, 17), (16, 39), (17, 40), (18, 28), (19, 29), (20, 21), (20, 24), (20, 73), (21, 25), (21, 71), (22, 23), (22, 32), (23, 37), (24, 25), (24, 72), (25, 74), (26, 27), (26, 31), (26, 73), (27, 28), (29, 30), (30, 31), (31, 71), (32, 33), (33, 34), (34, 72), (35, 36), (35, 74), (36, 37), (52, 54), (53, 54), (58, 60), (59, 60), (61, 63), (62, 63)])
me_plane.attributes.new('sharp_edge', 'BOOLEAN', 'EDGE').data.foreach_set('value', [ (min(e.vertices), max(e.vertices)) in _k for e in me_plane.edges])
_uv = me_plane.uv_layers.new(name='UVMap')
_uv.uv.foreach_set('vector', [0.6526, 0.001036, 0.6525, 0.02581, 0.4634, 0.03542, 0.4635, 0.0007866, 0.4635, 0.0007866, 0.4634, 0.03542, 0.2564, 0.03464, 0.2565, 0.0005462, 0.2565, 0.0005462, 0.2564, 0.03464, 0.1069, 0.02364, 0.1069, 0.000652, 0.1069, 0.000652, 0.1069, 0.02364, 4.957e-05, 0.0008863, 0.6525, 0.02581, 0.6526, 0.001036, 0.8213, 0.001259, 0.8212, 0.02603, 0.8212, 0.02603, 0.8213, 0.001259, 0.915, 0.001383, 0.915, 0.03398, 0.915, 0.03398, 0.915, 0.001383, 0.9541, 0.01895, 0.9754, 0.04528, 0.9541, 0.01895, 0.915, 0.001383, 0.9537, 0.0009528, 0.9754, 0.04528, 0.9541, 0.01895, 0.9779, 0.03625, 0.9537, 0.0009528, 0.9776, 4.957e-05, 0.9779, 0.03625, 0.9541, 0.01895, 0.1065, 0.1363, 0.1065, 0.1366, 0.106, 0.1364, 0.1059, 0.1364, 0.1059, 0.1364, 0.106, 0.1364, 0.1166, 0.1375, 0.1164, 0.1383, 0.0662, 0.09969, 0.06109, 0.1625, 4.958e-05, 0.1906, 4.957e-05, 0.04829, 0.1112, 0.1322, 0.0662, 0.09969, 4.957e-05, 0.04829, 0.1213, 0.1264, 0.06109, 0.1625, 0.1108, 0.1426, 0.12, 0.1517, 4.958e-05, 0.1906, 0.1094, 0.1387, 0.1065, 0.1366, 0.107, 0.1368, 0.1022, 0.1399, 0.1022, 0.1399, 0.107, 0.1368, 0.1075, 0.1381, 0.08893, 0.1474, 0.08893, 0.1474, 0.1075, 0.1381, 0.1108, 0.1426, 0.06109, 0.1625, 0.1065, 0.1363, 0.11, 0.1355, 0.1035, 0.1327, 0.1072, 0.1362, 0.1072, 0.1362, 0.1035, 0.1327, 0.09193, 0.1223, 0.1076, 0.1353, 0.1076, 0.1353, 0.09193, 0.1223, 0.0662, 0.09969, 0.1112, 0.1322, 0.11, 0.1355, 0.1094, 0.1387, 0.1022, 0.1399, 0.1035, 0.1327, 0.1035, 0.1327, 0.1022, 0.1399, 0.08893, 0.1474, 0.09193, 0.1223, 0.09193, 0.1223, 0.08893, 0.1474, 0.06109, 0.1625, 0.0662, 0.09969, 0.1213, 0.1264, 0.12, 0.1517, 0.1108, 0.1426, 0.1112, 0.1322, 0.1112, 0.1322, 0.1108, 0.1426, 0.1075, 0.1381, 0.1076, 0.1353, 0.1076, 0.1353, 0.1075, 0.1381, 0.107, 0.1368, 0.1072, 0.1362, 0.1214, 0.06258, 0.1214, 0.04829, 0.1436, 0.04829, 0.1436, 0.06258, 0.9779, 0.03625, 0.9776, 4.957e-05, 1.0, 4.957e-05, 0.9996, 0.038, 0.9754, 0.04528, 0.9779, 0.03625, 0.9996, 0.038, 0.9981, 0.04819, 0.001688, 0.1907, 0.0374, 0.1922, 0.03698, 0.2131, 0.0005569, 0.2134, 0.0005569, 0.2134, 0.03698, 0.2131, 0.03613, 0.2278, 4.957e-05, 0.228, 0.05627, 0.2144, 0.05664, 0.1918, 0.1041, 0.1907, 0.103, 0.2171, 0.05501, 0.2306, 0.05627, 0.2144, 0.103, 0.2171, 0.102, 0.2374, 0.1884, 0.2173, 0.187, 0.1969, 0.2088, 0.1907, 0.207, 0.2167, 0.1458, 0.2348, 0.1459, 0.2169, 0.1884, 0.2173, 0.1868, 0.2329, 0.1459, 0.2169, 0.1472, 0.1948, 0.187, 0.1969, 0.1884, 0.2173, 0.1868, 0.2329, 0.1884, 0.2173, 0.207, 0.2167, 0.2008, 0.2402, 0.2401, 0.247, 0.2422, 0.2217, 0.2529, 0.2233, 0.2526, 0.2477, 0.207, 0.2167, 0.2088, 0.1907, 0.2484, 0.197, 0.2422, 0.2217, 0.2008, 0.2402, 0.207, 0.2167, 0.2422, 0.2217, 0.2401, 0.247, 0.2422, 0.2217, 0.2484, 0.197, 0.2613, 0.2008, 0.2529, 0.2233, 0.03613, 0.2278, 0.03698, 0.2131, 0.05627, 0.2144, 0.05501, 0.2306, 0.03698, 0.2131, 0.0374, 0.1922, 0.05664, 0.1918, 0.05627, 0.2144, 0.103, 0.2171, 0.1041, 0.1907, 0.1472, 0.1948, 0.1459, 0.2169, 0.102, 0.2374, 0.103, 0.2171, 0.1459, 0.2169, 0.1458, 0.2348, 0.2613, 0.2008, 0.2839, 0.2286, 0.2526, 0.2477, 0.2529, 0.2233, 0.1164, 0.1383, 0.1166, 0.1375, 0.1094, 0.1387, 0.11, 0.1355, 0.1059, 0.1364, 0.1164, 0.1383, 0.11, 0.1355, 0.1065, 0.1363, 0.1166, 0.1375, 0.106, 0.1364, 0.1065, 0.1366, 0.1094, 0.1387, 0.1072, 0.1362, 0.107, 0.1368, 0.1065, 0.1366, 0.1065, 0.1363])
me_plane.materials.append(mat_bronze)
me_plane.materials.append(mat_wood)
me_plane.use_remesh_preserve_volume = False
me_plane.use_remesh_preserve_attributes = False
me_plane.use_mirror_vertex_groups = False
me_plane.update()
me_cube_002 = bpy.data.meshes.new('Cube.002')
me_cube_002.from_pydata([(-8.681, 0.1097, 0.0325), (-0.8929, 0.1655, 0.04072), (-0.8929, 0.3831, 0.02925), (-8.626, 0.2812, 0.0279), (-9.278, 0.1401, 0.01992), (-8.87, 0.07239, 0.03475), (-6.597, 0.1507, 0.03456), (-4.777, 0.1525, 0.03661), (-2.712, 0.1545, 0.03867), (-6.597, 0.3322, 0.02823), (-4.777, 0.3531, 0.02857), (-2.712, 0.3744, 0.02891), (-8.918, 0.2239, 0.0242), (-8.769, 0.1016, 0.03362), (-8.681, -0.1097, 0.0325), (-0.8929, -0.1655, 0.04072), (-0.8929, -0.3831, 0.02925), (-8.75, -5.395e-10, 0.04216), (-8.626, -0.2812, 0.0279), (-0.8929, -5.395e-10, 0.113), (-9.779, -5.395e-10, 0.01479), (-8.99, -5.395e-10, 0.037), (-9.278, -0.1401, 0.01992), (-8.87, -0.07239, 0.03475), (-6.597, -0.1507, 0.03456), (-4.777, -0.1525, 0.03661), (-2.712, -0.1545, 0.03867), (-6.6, -5.395e-10, 0.05161), (-4.786, -5.395e-10, 0.05959), (-2.734, -5.395e-10, 0.08514), (-6.597, -0.3322, 0.02823), (-4.777, -0.3531, 0.02857), (-2.712, -0.3744, 0.02891), (-8.864, -5.395e-10, 0.03958), (-8.918, -0.2239, 0.0242), (-8.769, -0.1016, 0.03362), (-8.681, 0.1097, -0.0325), (-8.625, 0.3554, 0.0), (-0.8929, 0.4755, 0.0), (-0.8929, 0.1655, -0.04072), (-0.8929, 0.3831, -0.02925), (-8.626, 0.2812, -0.0279), (-9.435, 0.1831, 0.0), (-9.278, 0.1401, -0.01992), (-8.87, 0.07239, -0.03475), (-6.597, 0.1507, -0.03456), (-4.777, 0.1525, -0.03661), (-2.712, 0.1545, -0.03867), (-6.597, 0.3322, -0.02823), (-4.777, 0.3531, -0.02857), (-2.712, 0.3744, -0.02891), (-6.57, 0.4112, 0.0), (-4.759, 0.4396, 0.0), (-2.703, 0.4686, 0.0), (-8.987, 0.287, 0.0), (-8.918, 0.2239, -0.0242), (-8.769, 0.1016, -0.03362), (-8.681, -0.1097, -0.0325), (-8.625, -0.3554, 0.0), (-0.8929, -0.4755, 0.0), (-0.8929, -0.1655, -0.04072), (-0.8929, -0.3831, -0.02925), (-8.75, -5.395e-10, -0.04216), (-8.626, -0.2812, -0.0279), (-0.8929, -5.395e-10, -0.113), (-10.06, -5.395e-10, 0.0), (-9.779, -5.395e-10, -0.01479), (-8.99, -5.395e-10, -0.037), (-9.435, -0.1831, 0.0), (-9.278, -0.1401, -0.01992), (-8.87, -0.07239, -0.03475), (-6.597, -0.1507, -0.03456), (-4.777, -0.1525, -0.03661), (-2.712, -0.1545, -0.03867), (-6.6, -5.395e-10, -0.05161), (-4.786, -5.395e-10, -0.05959), (-2.734, -5.395e-10, -0.08514), (-6.597, -0.3322, -0.02823), (-4.777, -0.3531, -0.02857), (-2.712, -0.3744, -0.02891), (-6.57, -0.4112, 0.0), (-4.759, -0.4396, 0.0), (-2.703, -0.4686, 0.0), (-8.864, -5.395e-10, -0.03958), (-8.987, -0.287, 0.0), (-8.918, -0.2239, -0.0242), (-8.769, -0.1016, -0.03362), (-0.3103, 0.1869, -6.812e-09), (-0.7996, 0.1867, 6.58e-08), (-0.3103, 0.1321, 0.1322), (-0.7996, 0.132, 0.1321), (-0.3103, -0.0001261, 0.187), (-0.7996, -0.000126, 0.1868), (-0.3103, -0.1323, 0.1322), (-0.7996, -0.1322, 0.1321), (-0.3103, -0.1871, -2.316e-08), (-0.7996, -0.1869, 4.947e-08), (-0.3103, -0.1323, -0.1322), (-0.7996, -0.1322, -0.1321), (-0.3103, -0.0001261, -0.187), (-0.7996, -0.000126, -0.1868), (-0.3103, 0.1321, -0.1322), (-0.7996, 0.132, -0.1321), (-0.2192, 0.1869, -6.812e-09), (-0.2192, 0.1321, 0.1322), (-0.2192, -0.0001261, 0.187), (-0.2192, -0.1323, 0.1322), (-0.2192, -0.1871, -2.316e-08), (-0.2192, -0.1323, -0.1322), (-0.2192, -0.0001261, -0.187), (-0.2192, 0.1321, -0.1322), (0.2079, 0.1956, -9.335e-08), (0.2079, 0.1383, 0.1384), (0.2079, -0.0001261, 0.1957), (0.2079, -0.1385, 0.1384), (0.2079, -0.1958, -1.105e-07), (0.2079, -0.1385, -0.1384), (0.2079, -0.0001261, -0.1957), (0.2079, 0.1383, -0.1384), (0.3026, 0.1956, -1.178e-07), (0.3026, 0.1383, 0.1384), (0.3026, -0.0001262, 0.1957), (0.3026, -0.1385, 0.1384), (0.3026, -0.1958, -1.349e-07), (0.3026, -0.1385, -0.1384), (0.3026, -0.0001261, -0.1957), (0.3026, 0.1383, -0.1384), (0.8402, 0.2373, -2.543e-07), (0.8402, 0.1678, 0.1679), (0.8402, -0.0001262, 0.2374), (0.8402, -0.168, 0.1679), (0.8402, -0.2375, -2.751e-07), (0.8402, -0.168, -0.1679), (0.8402, -0.0001262, -0.2374), (0.8402, 0.1678, -0.1679), (1.234, 0.3279, -2.56e-07), (1.234, 0.2318, 0.2319), (1.234, -2.71e-05, 0.3279), (1.234, -0.2319, 0.2319), (1.234, -0.3279, -2.847e-07), (1.234, -0.2319, -0.2319), (1.234, -2.708e-05, -0.3279), (1.234, 0.2318, -0.2319), (-0.2648, -0.2432, -2.503e-08), (-0.2648, -0.172, 0.1719), (-0.2648, 0.1718, -0.1719), (-0.2648, -0.0001261, -0.2431), (-0.2648, -0.0001261, 0.2431), (-0.2648, 0.1718, 0.1719), (-0.2648, -0.172, -0.1719), (-0.2648, 0.243, -3.775e-09), (0.2552, -0.0001261, -0.2544), (0.2552, -0.18, -0.1799), (0.2552, -0.2545, -1.248e-07), (0.2552, -0.18, 0.1799), (0.2552, -0.0001262, 0.2544), (0.2552, 0.1798, 0.1799), (0.2552, 0.1798, -0.1799), (0.2552, 0.2543, -1.026e-07), (1.319, 0.4808, -2.434e-07), (1.319, 0.34, 0.3399), (1.319, 0.0001609, 0.4806), (1.319, -0.3397, 0.3399), (1.319, -0.4805, -2.855e-07), (1.319, -0.3397, -0.3399), (1.319, 0.000161, -0.4806), (1.319, 0.34, -0.3399), (1.373, 0.4953, -2.426e-07), (1.373, 0.3521, 0.3457), (1.373, 0.006429, 0.4889), (1.373, -0.3393, 0.3457), (1.373, -0.4825, -2.854e-07), (1.373, -0.3393, -0.3457), (1.373, 0.006429, -0.4889), (1.373, 0.3521, -0.3457), (1.335, 0.3477, -0.3457), (1.335, 0.002041, -0.4889), (1.335, -0.3437, -0.3457), (1.335, -0.4869, -2.854e-07), (1.335, -0.3437, 0.3457), (1.335, 0.002041, 0.4889), (1.335, 0.3477, 0.3457), (1.335, 0.4909, -2.426e-07), (1.373, 0.006429, -3.012e-07), (-0.7687, 0.1879, 6.033e-08), (-0.7687, 0.1328, 0.1329), (-0.7687, -0.000126, 0.188), (-0.7687, -0.1331, 0.1329), (-0.7687, -0.1881, 4.39e-08), (-0.7687, -0.1331, -0.1329), (-0.7687, -0.000126, -0.188), (-0.7687, 0.1328, -0.1329), (-0.9372, -0.5429, -0.06156), (-0.9372, -0.5544, -0.04743), (-0.9487, -0.5429, -0.04883), (-0.9487, -0.5429, 0.04883), (-0.9372, -0.5544, 0.04743), (-0.9372, -0.5429, 0.06156), (-0.9487, 0.5429, -0.04883), (-0.9372, 0.5544, -0.04743), (-0.9372, 0.5429, -0.06156), (-0.9372, 0.5429, 0.06156), (-0.9372, 0.5544, 0.04743), (-0.9487, 0.5429, 0.04883), (-0.787, -0.5429, -0.04883), (-0.7985, -0.5544, -0.04743), (-0.7985, -0.5429, -0.06156), (-0.7985, -0.5429, 0.06156), (-0.7985, -0.5544, 0.04743), (-0.787, -0.5429, 0.04883), (-0.7985, 0.5429, -0.06156), (-0.7985, 0.5544, -0.04743), (-0.787, 0.5429, -0.04883), (-0.7985, 0.5429, 0.06156), (-0.787, 0.5429, 0.04883), (-0.7985, 0.5544, 0.04743), (-0.9487, -0.0115, -0.1569), (-0.9487, 0.0115, -0.1569), (-0.9372, 0.01142, -0.1739), (-0.9372, -0.01142, -0.1739), (-0.9487, 0.0115, 0.1569), (-0.9487, -0.0115, 0.1569), (-0.9372, -0.01142, 0.1739), (-0.9372, 0.01142, 0.1739), (-0.787, 0.0115, -0.1569), (-0.787, -0.0115, -0.1569), (-0.7985, -0.01142, -0.1739), (-0.7985, 0.01142, -0.1739), (-0.787, -0.0115, 0.1569), (-0.787, 0.0115, 0.1569), (-0.7985, 0.01142, 0.1739), (-0.7985, -0.01142, 0.1739)], [], [(4, 42, 65, 20), (6, 0, 17, 27), (8, 1, 2, 11), (11, 2, 38, 53), (13, 5, 21, 33), (5, 4, 20, 21), (13, 12, 4, 5), (12, 54, 42, 4), (3, 9, 51, 37), (9, 10, 52, 51), (10, 11, 53, 52), (0, 6, 9, 3), (6, 7, 10, 9), (7, 8, 11, 10), (1, 8, 29, 19), (8, 7, 28, 29), (7, 6, 27, 28), (3, 37, 54, 12), (0, 3, 12, 13), (0, 13, 33, 17), (22, 20, 65, 68), (24, 27, 17, 14), (26, 32, 16, 15), (32, 82, 59, 16), (35, 33, 21, 23), (23, 21, 20, 22), (35, 23, 22, 34), (34, 22, 68, 84), (18, 58, 80, 30), (30, 80, 81, 31), (31, 81, 82, 32), (14, 18, 30, 24), (24, 30, 31, 25), (25, 31, 32, 26), (15, 19, 29, 26), (26, 29, 28, 25), (25, 28, 27, 24), (18, 34, 84, 58), (14, 35, 34, 18), (14, 17, 33, 35), (43, 66, 65, 42), (45, 74, 62, 36), (47, 50, 40, 39), (50, 53, 38, 40), (56, 83, 67, 44), (44, 67, 66, 43), (56, 44, 43, 55), (55, 43, 42, 54), (41, 37, 51, 48), (48, 51, 52, 49), (49, 52, 53, 50), (36, 41, 48, 45), (45, 48, 49, 46), (46, 49, 50, 47), (39, 64, 76, 47), (47, 76, 75, 46), (46, 75, 74, 45), (41, 55, 54, 37), (36, 56, 55, 41), (36, 62, 83, 56), (69, 68, 65, 66), (71, 57, 62, 74), (73, 60, 61, 79), (79, 61, 59, 82), (86, 70, 67, 83), (70, 69, 66, 67), (86, 85, 69, 70), (85, 84, 68, 69), (63, 77, 80, 58), (77, 78, 81, 80), (78, 79, 82, 81), (57, 71, 77, 63), (71, 72, 78, 77), (72, 73, 79, 78), (60, 73, 76, 64), (73, 72, 75, 76), (72, 71, 74, 75), (63, 58, 84, 85), (57, 63, 85, 86), (57, 86, 83, 62), (184, 88, 90, 185), (185, 90, 92, 186), (186, 92, 94, 187), (187, 94, 96, 188), (188, 96, 98, 189), (189, 98, 100, 190), (90, 88, 102, 100, 98, 96, 94, 92), (190, 100, 102, 191), (191, 102, 88, 184), (144, 143, 107, 106), (109, 110, 118, 117), (146, 145, 110, 109), (148, 147, 105, 104), (143, 149, 108, 107), (145, 150, 103, 110), (150, 148, 104, 103), (147, 144, 106, 105), (149, 146, 109, 108), (152, 151, 125, 124), (107, 108, 116, 115), (105, 106, 114, 113), (103, 104, 112, 111), (110, 103, 111, 118), (108, 109, 117, 116), (106, 107, 115, 114), (104, 105, 113, 112), (119, 120, 128, 127), (154, 153, 123, 122), (156, 155, 121, 120), (151, 157, 126, 125), (153, 152, 124, 123), (155, 154, 122, 121), (158, 156, 120, 119), (157, 158, 119, 126), (133, 134, 142, 141), (126, 119, 127, 134), (124, 125, 133, 132), (122, 123, 131, 130), (120, 121, 129, 128), (125, 126, 134, 133), (123, 124, 132, 131), (121, 122, 130, 129), (136, 137, 161, 160), (131, 132, 140, 139), (129, 130, 138, 137), (127, 128, 136, 135), (134, 127, 135, 142), (132, 133, 141, 140), (130, 131, 139, 138), (128, 129, 137, 136), (97, 99, 146, 149), (91, 93, 144, 147), (87, 89, 148, 150), (101, 87, 150, 145), (95, 97, 149, 143), (89, 91, 147, 148), (99, 101, 145, 146), (93, 95, 143, 144), (118, 111, 158, 157), (111, 112, 156, 158), (113, 114, 154, 155), (115, 116, 152, 153), (117, 118, 157, 151), (112, 113, 155, 156), (114, 115, 153, 154), (116, 117, 151, 152), (176, 175, 174, 173), (141, 142, 166, 165), (139, 140, 164, 163), (137, 138, 162, 161), (135, 136, 160, 159), (142, 135, 159, 166), (140, 141, 165, 164), (138, 139, 163, 162), (170, 171, 183, 169), (178, 177, 172, 171), (180, 179, 170, 169), (182, 181, 168, 167), (175, 182, 167, 174), (177, 176, 173, 172), (179, 178, 171, 170), (181, 180, 169, 168), (160, 161, 180, 181), (162, 163, 178, 179), (164, 165, 176, 177), (166, 159, 182, 175), (159, 160, 181, 182), (161, 162, 179, 180), (163, 164, 177, 178), (165, 166, 175, 176), (173, 174, 167, 183), (172, 173, 183, 171), (168, 169, 183, 167), (101, 191, 184, 87), (99, 190, 191, 101), (97, 189, 190, 99), (95, 188, 189, 97), (93, 187, 188, 95), (91, 186, 187, 93), (89, 185, 186, 91), (87, 184, 185, 89), (213, 201, 223, 230), (200, 210, 227, 218), (212, 214, 229, 224), (219, 226, 206, 192), (231, 222, 197, 207), (199, 202, 215, 211), (225, 228, 209, 204), (217, 220, 203, 198), (205, 208, 196, 193), (192, 193, 194), (195, 196, 197), (198, 199, 200), (201, 202, 203), (204, 205, 206), (207, 208, 209), (210, 211, 212), (213, 214, 215), (216, 217, 218, 219), (220, 221, 222, 223), (224, 225, 226, 227), (228, 229, 230, 231), (219, 192, 194, 216), (193, 196, 195, 194), (223, 201, 203, 220), (202, 199, 198, 203), (210, 200, 199, 211), (201, 213, 215, 202), (214, 212, 211, 215), (227, 210, 212, 224), (231, 207, 209, 228), (208, 205, 204, 209), (192, 206, 205, 193), (207, 197, 196, 208), (200, 218, 217, 198), (197, 222, 221, 195), (206, 226, 225, 204), (213, 230, 229, 214), (222, 231, 230, 223), (226, 219, 218, 227), (228, 225, 224, 229), (220, 217, 216, 221), (194, 195, 221, 216)])
me_cube_002.polygons.foreach_set('use_smooth', [1, 1, 1, 1, 1, 1, 1, 1, 1, 1, 1, 1, 1, 1, 1, 1, 1, 1, 1, 1, 1, 1, 1, 1, 1, 1, 1, 1, 1, 1, 1, 1, 1, 1, 1, 1, 1, 1, 1, 1, 1, 1, 1, 1, 1, 1, 1, 1, 1, 1, 1, 1, 1, 1, 1, 1, 1, 1, 1, 1, 1, 1, 1, 1, 1, 1, 1, 1, 1, 1, 1, 1, 1, 1, 1, 1, 1, 1, 1, 1, 1, 1, 1, 1, 1, 1, 1, 1, 1, 1, 1, 1, 1, 1, 1, 1, 1, 1, 1, 1, 1, 1, 1, 1, 1, 1, 1, 1, 1, 1, 1, 1, 1, 1, 1, 1, 1, 1, 1, 1, 1, 1, 1, 1, 1, 1, 1, 1, 1, 1, 1, 1, 1, 1, 1, 1, 1, 1, 1, 1, 1, 1, 1, 1, 1, 1, 1, 1, 1, 1, 1, 1, 1, 1, 1, 1, 1, 1, 1, 1, 1, 1, 1, 1, 1, 1, 1, 1, 1, 1, 1, 1, 1, 1, 1, 1, 1, 1, 1, 1, 1, 0, 0, 0, 0, 0, 0, 0, 0, 0, 0, 0, 0, 0, 0, 0, 0, 0, 0, 0, 0, 0, 0, 0, 0, 0, 0, 0, 0, 0, 0, 0, 0, 0, 0, 0, 0, 0, 0, 0, 0, 0, 0])
me_cube_002.polygons.foreach_set('material_index', [0, 0, 0, 0, 0, 0, 0, 0, 0, 0, 0, 0, 0, 0, 0, 0, 0, 0, 0, 0, 0, 0, 0, 0, 0, 0, 0, 0, 0, 0, 0, 0, 0, 0, 0, 0, 0, 0, 0, 0, 0, 0, 0, 0, 0, 0, 0, 0, 0, 0, 0, 0, 0, 0, 0, 0, 0, 0, 0, 0, 0, 0, 0, 0, 0, 0, 0, 0, 0, 0, 0, 0, 0, 0, 0, 0, 0, 0, 0, 0, 0, 0, 0, 0, 0, 0, 0, 0, 0, 0, 1, 0, 0, 0, 0, 0, 0, 0, 0, 1, 1, 1, 1, 1, 1, 1, 1, 0, 0, 0, 0, 0, 0, 0, 1, 1, 1, 1, 1, 1, 1, 1, 1, 1, 1, 1, 1, 1, 1, 1, 0, 0, 0, 0, 0, 0, 0, 0, 0, 0, 0, 0, 0, 0, 0, 0, 0, 1, 1, 1, 1, 1, 1, 1, 0, 0, 0, 0, 0, 0, 0, 0, 0, 0, 0, 0, 0, 0, 0, 0, 0, 0, 0, 1, 1, 1, 1, 1, 1, 1, 1, 0, 0, 0, 0, 0, 0, 0, 0, 0, 0, 0, 0, 0, 0, 0, 0, 0, 0, 0, 0, 0, 0, 0, 0, 0, 0, 0, 0, 0, 0, 0, 0, 0, 0, 0, 0, 0, 0, 0, 0, 0, 0])
_k = set([(1, 2), (1, 19), (2, 11), (2, 38), (3, 9), (3, 12), (4, 12), (4, 20), (9, 10), (10, 11), (15, 16), (15, 19), (16, 32), (16, 59), (17, 27), (17, 33), (18, 30), (18, 34), (19, 29), (20, 21), (20, 22), (20, 65), (21, 33), (22, 34), (27, 28), (28, 29), (30, 31), (31, 32), (37, 51), (37, 54), (38, 40), (38, 53), (39, 40), (39, 64), (40, 50), (41, 48), (41, 55), (42, 54), (42, 65), (43, 55), (43, 66), (48, 49), (49, 50), (51, 52), (52, 53), (58, 80), (58, 84), (59, 61), (59, 82), (60, 61), (60, 64), (61, 79), (62, 74), (62, 83), (63, 77), (63, 85), (64, 76), (65, 66), (65, 68), (66, 67), (66, 69), (67, 83), (68, 84), (69, 85), (74, 75), (75, 76), (77, 78), (78, 79), (80, 81), (81, 82), (87, 89), (87, 101), (88, 90), (88, 102), (89, 91), (90, 92), (91, 93), (92, 94), (93, 95), (94, 96), (95, 97), (96, 98), (97, 99), (98, 100), (99, 101), (100, 102), (103, 104), (103, 110), (104, 105), (105, 106), (106, 107), (107, 108), (108, 109), (109, 110), (111, 112), (111, 118), (112, 113), (113, 114), (114, 115), (115, 116), (116, 117), (117, 118), (119, 120), (119, 126), (120, 121), (121, 122), (122, 123), (123, 124), (124, 125), (125, 126), (159, 160), (159, 166), (160, 161), (161, 162), (162, 163), (163, 164), (164, 165), (165, 166), (167, 168), (167, 174), (168, 169), (169, 170), (170, 171), (171, 172), (172, 173), (173, 174)])
me_cube_002.attributes.new('sharp_edge', 'BOOLEAN', 'EDGE').data.foreach_set('value', [ (min(e.vertices), max(e.vertices)) in _k for e in me_cube_002.edges])
_uv = me_cube_002.uv_layers.new(name='UVMap')
_uv.uv.foreach_set('vector', [0.3868, 0.08473, 0.3744, 0.0676, 0.4288, 0.0, 0.4285, 0.03012, 0.3807, 0.3773, 0.3951, 0.15, 0.4274, 0.1426, 0.425, 0.3702, 0.3753, 0.8011, 0.37, 0.9996, 0.3061, 0.9995, 0.3107, 0.801, 0.3107, 0.801, 0.3061, 0.9995, 0.279, 0.9993, 0.2831, 0.8018, 0.3976, 0.1404, 0.4062, 0.1294, 0.4276, 0.1164, 0.4275, 0.1301, 0.4062, 0.1294, 0.3868, 0.08473, 0.4285, 0.03012, 0.4276, 0.1164, 0.3976, 0.1404, 0.3624, 0.124, 0.3868, 0.08473, 0.4062, 0.1294, 0.3624, 0.124, 0.3441, 0.1163, 0.3744, 0.0676, 0.3868, 0.08473, 0.3447, 0.1558, 0.3275, 0.3772, 0.3043, 0.38, 0.3229, 0.1558, 0.3275, 0.3772, 0.3193, 0.5758, 0.2939, 0.5776, 0.3043, 0.38, 0.3193, 0.5758, 0.3107, 0.801, 0.2831, 0.8018, 0.2939, 0.5776, 0.3951, 0.15, 0.3807, 0.3773, 0.3275, 0.3772, 0.3447, 0.1558, 0.3807, 0.3773, 0.3782, 0.5759, 0.3193, 0.5758, 0.3275, 0.3772, 0.3782, 0.5759, 0.3753, 0.8011, 0.3107, 0.801, 0.3193, 0.5758, 0.37, 0.9996, 0.3753, 0.8011, 0.4206, 0.799, 0.4186, 1.0, 0.3753, 0.8011, 0.3782, 0.5759, 0.423, 0.5713, 0.4206, 0.799, 0.3782, 0.5759, 0.3807, 0.3773, 0.425, 0.3702, 0.423, 0.5713, 0.3447, 0.1558, 0.3229, 0.1558, 0.3441, 0.1163, 0.3624, 0.124, 0.3951, 0.15, 0.3447, 0.1558, 0.3624, 0.124, 0.3976, 0.1404, 0.3951, 0.15, 0.3976, 0.1404, 0.4275, 0.1301, 0.4274, 0.1426, 0.4691, 0.08487, 0.4285, 0.03012, 0.4288, 0.0, 0.4818, 0.06779, 0.4692, 0.3775, 0.425, 0.3702, 0.4274, 0.1426, 0.4595, 0.1501, 0.4659, 0.8013, 0.5305, 0.8014, 0.531, 0.9999, 0.4671, 0.9998, 0.5305, 0.8014, 0.5581, 0.8023, 0.5581, 0.9998, 0.531, 0.9999, 0.4572, 0.1405, 0.4275, 0.1301, 0.4276, 0.1164, 0.4487, 0.1295, 0.4487, 0.1295, 0.4276, 0.1164, 0.4285, 0.03012, 0.4691, 0.08487, 0.4572, 0.1405, 0.4487, 0.1295, 0.4691, 0.08487, 0.4927, 0.1242, 0.4927, 0.1242, 0.4691, 0.08487, 0.4818, 0.06779, 0.5112, 0.1166, 0.5097, 0.1561, 0.5315, 0.1562, 0.5456, 0.3804, 0.5224, 0.3775, 0.5224, 0.3775, 0.5456, 0.3804, 0.5519, 0.578, 0.5265, 0.5761, 0.5265, 0.5761, 0.5519, 0.578, 0.5581, 0.8023, 0.5305, 0.8014, 0.4595, 0.1501, 0.5097, 0.1561, 0.5224, 0.3775, 0.4692, 0.3775, 0.4692, 0.3775, 0.5224, 0.3775, 0.5265, 0.5761, 0.4677, 0.5761, 0.4677, 0.5761, 0.5265, 0.5761, 0.5305, 0.8014, 0.4659, 0.8013, 0.4671, 0.9998, 0.4186, 1.0, 0.4206, 0.799, 0.4659, 0.8013, 0.4659, 0.8013, 0.4206, 0.799, 0.423, 0.5713, 0.4677, 0.5761, 0.4677, 0.5761, 0.423, 0.5713, 0.425, 0.3702, 0.4692, 0.3775, 0.5097, 0.1561, 0.4927, 0.1242, 0.5112, 0.1166, 0.5315, 0.1562, 0.4595, 0.1501, 0.4572, 0.1405, 0.4927, 0.1242, 0.5097, 0.1561, 0.4595, 0.1501, 0.4274, 0.1426, 0.4275, 0.1301, 0.4572, 0.1405, 0.1078, 0.9153, 0.1495, 0.9699, 0.1498, 1.0, 0.09536, 0.9324, 0.1017, 0.6227, 0.146, 0.6298, 0.1483, 0.8574, 0.116, 0.85, 0.09623, 0.1989, 0.03168, 0.199, 0.0271, 0.0005196, 0.09095, 0.0003634, 0.03168, 0.199, 0.00405, 0.1982, 0.0, 0.0006797, 0.0271, 0.0005196, 0.1185, 0.8596, 0.1484, 0.8699, 0.1486, 0.8836, 0.1272, 0.8706, 0.1272, 0.8706, 0.1486, 0.8836, 0.1495, 0.9699, 0.1078, 0.9153, 0.1185, 0.8596, 0.1272, 0.8706, 0.1078, 0.9153, 0.08332, 0.876, 0.08332, 0.876, 0.1078, 0.9153, 0.09536, 0.9324, 0.06501, 0.8837, 0.06565, 0.8442, 0.04387, 0.8442, 0.02521, 0.62, 0.04842, 0.6228, 0.04842, 0.6228, 0.02521, 0.62, 0.01486, 0.4224, 0.04026, 0.4242, 0.04026, 0.4242, 0.01486, 0.4224, 0.00405, 0.1982, 0.03168, 0.199, 0.116, 0.85, 0.06565, 0.8442, 0.04842, 0.6228, 0.1017, 0.6227, 0.1017, 0.6227, 0.04842, 0.6228, 0.04026, 0.4242, 0.09911, 0.4241, 0.09911, 0.4241, 0.04026, 0.4242, 0.03168, 0.199, 0.09623, 0.1989, 0.09095, 0.0003634, 0.1395, 0.0, 0.1416, 0.201, 0.09623, 0.1989, 0.09623, 0.1989, 0.1416, 0.201, 0.1439, 0.4287, 0.09911, 0.4241, 0.09911, 0.4241, 0.1439, 0.4287, 0.146, 0.6298, 0.1017, 0.6227, 0.06565, 0.8442, 0.08332, 0.876, 0.06501, 0.8837, 0.04387, 0.8442, 0.116, 0.85, 0.1185, 0.8596, 0.08332, 0.876, 0.06565, 0.8442, 0.116, 0.85, 0.1483, 0.8574, 0.1484, 0.8699, 0.1185, 0.8596, 0.19, 0.9151, 0.2028, 0.9322, 0.1498, 1.0, 0.1495, 0.9699, 0.1901, 0.6225, 0.1804, 0.8499, 0.1483, 0.8574, 0.146, 0.6298, 0.1869, 0.1987, 0.1881, 0.000193, 0.2519, 0.0001252, 0.2514, 0.1986, 0.2514, 0.1986, 0.2519, 0.0001252, 0.279, 0.0001903, 0.279, 0.1977, 0.1781, 0.8595, 0.1697, 0.8705, 0.1486, 0.8836, 0.1484, 0.8699, 0.1697, 0.8705, 0.19, 0.9151, 0.1495, 0.9699, 0.1486, 0.8836, 0.1781, 0.8595, 0.2137, 0.8758, 0.19, 0.9151, 0.1697, 0.8705, 0.2137, 0.8758, 0.2321, 0.8834, 0.2028, 0.9322, 0.19, 0.9151, 0.2307, 0.8439, 0.2434, 0.6225, 0.2665, 0.6196, 0.2525, 0.8438, 0.2434, 0.6225, 0.2475, 0.4239, 0.2728, 0.422, 0.2665, 0.6196, 0.2475, 0.4239, 0.2514, 0.1986, 0.279, 0.1977, 0.2728, 0.422, 0.1804, 0.8499, 0.1901, 0.6225, 0.2434, 0.6225, 0.2307, 0.8439, 0.1901, 0.6225, 0.1886, 0.4239, 0.2475, 0.4239, 0.2434, 0.6225, 0.1886, 0.4239, 0.1869, 0.1987, 0.2514, 0.1986, 0.2475, 0.4239, 0.1881, 0.000193, 0.1869, 0.1987, 0.1416, 0.201, 0.1395, 0.0, 0.1869, 0.1987, 0.1886, 0.4239, 0.1439, 0.4287, 0.1416, 0.201, 0.1886, 0.4239, 0.1901, 0.6225, 0.146, 0.6298, 0.1439, 0.4287, 0.2307, 0.8439, 0.2525, 0.8438, 0.2321, 0.8834, 0.2137, 0.8758, 0.1804, 0.8499, 0.2307, 0.8439, 0.2137, 0.8758, 0.1781, 0.8595, 0.1804, 0.8499, 0.1781, 0.8595, 0.1484, 0.8699, 0.1483, 0.8574, 0.5959, 0.3208, 0.5959, 0.3242, 0.5668, 0.3245, 0.5667, 0.3211, 0.7272, 0.3798, 0.7271, 0.3832, 0.698, 0.383, 0.698, 0.3796, 0.698, 0.3796, 0.698, 0.383, 0.6689, 0.3832, 0.6687, 0.3798, 0.7272, 0.3211, 0.7271, 0.3244, 0.698, 0.3241, 0.698, 0.3207, 0.698, 0.3207, 0.698, 0.3241, 0.6689, 0.3244, 0.6687, 0.3211, 0.8206, 0.1596, 0.8205, 0.163, 0.7914, 0.1628, 0.7914, 0.1594, 0.6118, 0.4083, 0.5803, 0.4083, 0.5581, 0.3991, 0.5581, 0.3861, 0.5803, 0.3769, 0.6118, 0.3769, 0.634, 0.3861, 0.634, 0.3991, 0.7914, 0.1594, 0.7914, 0.1628, 0.7623, 0.163, 0.7621, 0.1596, 0.6252, 0.3211, 0.625, 0.3245, 0.5959, 0.3242, 0.5959, 0.3208, 0.9255, 0.136, 0.8965, 0.124, 0.9079, 0.1221, 0.9302, 0.1313, 0.9414, 0.1986, 0.9123, 0.1988, 0.911, 0.1522, 0.9414, 0.152, 0.9255, 0.09514, 0.9664, 0.09514, 0.9617, 0.09985, 0.9302, 0.09985, 0.9954, 0.124, 0.9664, 0.136, 0.9617, 0.1313, 0.984, 0.1221, 0.8965, 0.124, 0.8965, 0.1071, 0.9079, 0.1091, 0.9079, 0.1221, 0.9664, 0.09514, 0.9954, 0.1071, 0.984, 0.1091, 0.9617, 0.09985, 0.9954, 0.1071, 0.9954, 0.124, 0.984, 0.1221, 0.984, 0.1091, 0.9664, 0.136, 0.9255, 0.136, 0.9302, 0.1313, 0.9617, 0.1313, 0.8965, 0.1071, 0.9255, 0.09514, 0.9302, 0.09985, 0.9079, 0.1091, 0.9268, 1.627e-09, 0.9697, 0.0, 0.9648, 0.004934, 0.9318, 0.004935, 0.5977, 0.3766, 0.5686, 0.3769, 0.5672, 0.3304, 0.5977, 0.33, 0.9414, 0.2508, 0.9123, 0.2509, 0.911, 0.2043, 0.9414, 0.2041, 0.9361, 0.09484, 0.907, 0.09514, 0.9057, 0.04857, 0.9361, 0.04825, 0.9652, 0.09514, 0.9361, 0.09484, 0.9361, 0.04825, 0.9666, 0.04857, 0.9705, 0.1988, 0.9414, 0.1986, 0.9414, 0.152, 0.9719, 0.1522, 0.6268, 0.3769, 0.5977, 0.3766, 0.5977, 0.33, 0.6281, 0.3304, 0.9705, 0.2509, 0.9414, 0.2508, 0.9414, 0.2041, 0.9719, 0.2043, 0.7112, 0.2652, 0.6807, 0.2655, 0.6742, 0.2067, 0.7112, 0.2064, 0.8965, 0.03024, 0.8965, 0.01253, 0.9085, 0.01457, 0.9085, 0.0282, 0.9697, 0.04277, 0.9268, 0.04277, 0.9318, 0.03783, 0.9648, 0.03783, 0.9697, 0.0, 1.0, 0.01253, 0.9881, 0.01457, 0.9648, 0.004934, 0.8965, 0.01253, 0.9268, 1.627e-09, 0.9318, 0.004935, 0.9085, 0.01457, 0.9268, 0.04277, 0.8965, 0.03024, 0.9085, 0.0282, 0.9318, 0.03783, 1.0, 0.03024, 0.9697, 0.04277, 0.9648, 0.03783, 0.9881, 0.0282, 1.0, 0.01253, 1.0, 0.03024, 0.9881, 0.0282, 0.9881, 0.01457, 0.808, 0.04323, 0.771, 0.04345, 0.7569, 0.0003082, 0.8079, 0.0, 0.7416, 0.2655, 0.7112, 0.2652, 0.7112, 0.2064, 0.7481, 0.2067, 0.8384, 0.1022, 0.808, 0.102, 0.808, 0.04323, 0.8449, 0.04345, 0.6396, 0.2656, 0.6091, 0.2652, 0.6091, 0.2064, 0.6461, 0.2068, 0.8437, 0.2652, 0.8132, 0.265, 0.8132, 0.2062, 0.8502, 0.2064, 0.808, 0.102, 0.7775, 0.1022, 0.771, 0.04345, 0.808, 0.04323, 0.6091, 0.2652, 0.5787, 0.2656, 0.5722, 0.2068, 0.6091, 0.2064, 0.8132, 0.265, 0.7828, 0.2652, 0.7763, 0.2064, 0.8132, 0.2062, 0.5892, 0.134, 0.6282, 0.1501, 0.6153, 0.163, 0.5581, 0.1393, 0.6091, 0.2064, 0.5722, 0.2068, 0.5581, 0.1636, 0.6091, 0.163, 0.8132, 0.2062, 0.7763, 0.2064, 0.7622, 0.1633, 0.8133, 0.163, 0.7112, 0.2064, 0.6742, 0.2067, 0.6602, 0.1635, 0.7112, 0.163, 0.7481, 0.2067, 0.7112, 0.2064, 0.7112, 0.163, 0.7622, 0.1635, 0.8449, 0.04345, 0.808, 0.04323, 0.8079, 0.0, 0.859, 0.0003081, 0.6461, 0.2068, 0.6091, 0.2064, 0.6091, 0.163, 0.6602, 0.1636, 0.8502, 0.2064, 0.8132, 0.2062, 0.8133, 0.163, 0.8643, 0.1633, 0.8205, 0.1096, 0.7914, 0.1094, 0.7914, 0.1043, 0.8292, 0.1045, 0.698, 0.3296, 0.6689, 0.3298, 0.6602, 0.3247, 0.698, 0.3244, 0.5959, 0.2709, 0.5668, 0.2712, 0.5581, 0.266, 0.5959, 0.2656, 0.625, 0.2712, 0.5959, 0.2709, 0.5959, 0.2656, 0.6337, 0.266, 0.698, 0.2708, 0.6689, 0.2712, 0.6602, 0.2659, 0.698, 0.2655, 0.7271, 0.3298, 0.698, 0.3296, 0.698, 0.3244, 0.7358, 0.3247, 0.7914, 0.1094, 0.7623, 0.1096, 0.7536, 0.1045, 0.7914, 0.1043, 0.7271, 0.2712, 0.698, 0.2708, 0.698, 0.2655, 0.7358, 0.2659, 0.9666, 0.04857, 0.9361, 0.04825, 0.9361, 0.04277, 0.9757, 0.04318, 0.9361, 0.04825, 0.9057, 0.04857, 0.8965, 0.04318, 0.9361, 0.04277, 0.9414, 0.2041, 0.911, 0.2043, 0.9018, 0.199, 0.9414, 0.1988, 0.5977, 0.33, 0.5672, 0.3304, 0.5581, 0.3249, 0.5977, 0.3245, 0.9414, 0.152, 0.911, 0.1522, 0.9018, 0.1469, 0.9414, 0.1466, 0.9719, 0.2043, 0.9414, 0.2041, 0.9414, 0.1988, 0.981, 0.199, 0.6281, 0.3304, 0.5977, 0.33, 0.5977, 0.3245, 0.6373, 0.3249, 0.9719, 0.1522, 0.9414, 0.152, 0.9414, 0.1466, 0.981, 0.1469, 0.7459, 0.3598, 0.747, 0.3913, 0.7369, 0.3917, 0.7358, 0.3602, 0.6835, 0.09502, 0.6282, 0.09502, 0.6153, 0.08218, 0.6963, 0.08218, 0.7225, 0.134, 0.7225, 0.1112, 0.7536, 0.1058, 0.7536, 0.1393, 0.6282, 0.1501, 0.6835, 0.1501, 0.6963, 0.163, 0.6153, 0.163, 0.5892, 0.1112, 0.5892, 0.134, 0.5581, 0.1393, 0.5581, 0.1058, 0.6282, 0.09502, 0.5892, 0.1112, 0.5581, 0.1058, 0.6153, 0.08218, 0.7225, 0.1112, 0.6835, 0.09502, 0.6963, 0.08218, 0.7536, 0.1058, 0.6835, 0.1501, 0.7225, 0.134, 0.7536, 0.1393, 0.6963, 0.163, 0.6987, 0.08218, 0.6163, 0.08218, 0.6575, 0.04109, 0.7569, 0.05811, 0.7458, 0.2969, 0.7479, 0.3284, 0.738, 0.3284, 0.7358, 0.2969, 0.9385, 0.297, 0.9396, 0.3285, 0.9296, 0.3281, 0.9285, 0.2966, 0.6501, 0.297, 0.6482, 0.2656, 0.6582, 0.2656, 0.6602, 0.297, 0.6482, 0.3285, 0.6501, 0.297, 0.6602, 0.297, 0.6582, 0.3285, 0.747, 0.3284, 0.7459, 0.3598, 0.7358, 0.3602, 0.7369, 0.3288, 0.7479, 0.2655, 0.7458, 0.2969, 0.7358, 0.2969, 0.738, 0.2655, 0.9396, 0.2656, 0.9385, 0.297, 0.9285, 0.2966, 0.9296, 0.2652, 0.944, 0.2663, 0.9429, 0.2972, 0.9385, 0.297, 0.9396, 0.2656, 0.7523, 0.266, 0.7502, 0.2969, 0.7458, 0.2969, 0.7479, 0.2655, 0.7513, 0.3288, 0.7502, 0.3597, 0.7459, 0.3598, 0.747, 0.3284, 0.6438, 0.3279, 0.6456, 0.297, 0.6501, 0.297, 0.6482, 0.3285, 0.6456, 0.297, 0.6438, 0.2661, 0.6482, 0.2656, 0.6501, 0.297, 0.9429, 0.2972, 0.944, 0.3281, 0.9396, 0.3285, 0.9385, 0.297, 0.7502, 0.2969, 0.7523, 0.3279, 0.7479, 0.3284, 0.7458, 0.2969, 0.7502, 0.3597, 0.7513, 0.3906, 0.747, 0.3913, 0.7459, 0.3598, 0.5581, 0.02407, 0.6163, 1.627e-08, 0.6987, 0.0, 0.6575, 0.04109, 0.5581, 0.05811, 0.5581, 0.02407, 0.6575, 0.04109, 0.6163, 0.08218, 0.7569, 0.02407, 0.7569, 0.05811, 0.6575, 0.04109, 0.6987, 0.0, 0.625, 0.2712, 0.6252, 0.3211, 0.5959, 0.3208, 0.5959, 0.2709, 0.7914, 0.1094, 0.7914, 0.1594, 0.7621, 0.1596, 0.7623, 0.1096, 0.8205, 0.1096, 0.8206, 0.1596, 0.7914, 0.1594, 0.7914, 0.1094, 0.698, 0.2708, 0.698, 0.3207, 0.6687, 0.3211, 0.6689, 0.2712, 0.7271, 0.2712, 0.7272, 0.3211, 0.698, 0.3207, 0.698, 0.2708, 0.698, 0.3296, 0.698, 0.3796, 0.6687, 0.3798, 0.6689, 0.3298, 0.7271, 0.3298, 0.7272, 0.3798, 0.698, 0.3796, 0.698, 0.3296, 0.5959, 0.2709, 0.5959, 0.3208, 0.5667, 0.3211, 0.5668, 0.2712, 0.8652, 0.1466, 0.9018, 0.1466, 0.9009, 0.2047, 0.8643, 0.2047, 0.8965, 0.1185, 0.8599, 0.1185, 0.859, 0.06052, 0.8956, 0.06052, 0.7652, 0.2682, 0.7883, 0.2664, 0.8402, 0.3213, 0.7662, 0.3272, 0.8956, 0.05802, 0.859, 0.05802, 0.8599, 0.0, 0.8965, 7.808e-08, 0.8643, 0.2072, 0.9009, 0.2072, 0.9018, 0.2652, 0.8652, 0.2652, 0.8554, 0.1206, 0.8326, 0.1206, 0.8326, 0.1054, 0.8554, 0.1054, 0.7674, 0.3297, 0.8413, 0.3238, 0.8423, 0.3828, 0.8193, 0.3846, 0.9233, 0.3204, 0.8494, 0.3262, 0.8484, 0.2673, 0.8714, 0.2654, 0.8554, 0.1383, 0.8326, 0.1383, 0.8326, 0.1232, 0.8554, 0.1232, 0.8588, 0.1231, 0.8554, 0.1232, 0.8557, 0.1219, 0.8323, 0.1219, 0.8326, 0.1232, 0.8292, 0.1231, 0.8557, 0.1219, 0.8554, 0.1206, 0.8588, 0.1206, 0.8292, 0.1206, 0.8326, 0.1206, 0.8323, 0.1219, 0.8557, 0.1395, 0.8554, 0.1383, 0.8588, 0.1382, 0.8292, 0.1382, 0.8326, 0.1383, 0.8323, 0.1395, 0.8588, 0.1055, 0.8554, 0.1054, 0.8557, 0.1043, 0.8292, 0.1055, 0.8323, 0.1043, 0.8326, 0.1054, 0.9245, 0.3228, 0.9233, 0.3204, 0.9273, 0.3201, 0.9285, 0.3225, 0.8494, 0.3262, 0.8505, 0.3287, 0.8465, 0.329, 0.8453, 0.3266, 0.7662, 0.3272, 0.7674, 0.3297, 0.7634, 0.33, 0.7622, 0.3275, 0.8413, 0.3238, 0.8402, 0.3213, 0.8442, 0.321, 0.8453, 0.3235, 0.9285, 0.3225, 0.9285, 0.3816, 0.9255, 0.3818, 0.9245, 0.3228, 0.8554, 0.1232, 0.8326, 0.1232, 0.8323, 0.1219, 0.8557, 0.1219, 0.8453, 0.3266, 0.8453, 0.2675, 0.8484, 0.2673, 0.8494, 0.3262, 0.8326, 0.1206, 0.8554, 0.1206, 0.8557, 0.1219, 0.8323, 0.1219, 0.8588, 0.1055, 0.8588, 0.1206, 0.8554, 0.1206, 0.8554, 0.1054, 0.8292, 0.1206, 0.8292, 0.1055, 0.8326, 0.1054, 0.8326, 0.1206, 0.7883, 0.2664, 0.7652, 0.2682, 0.765, 0.267, 0.7874, 0.2652, 0.7622, 0.3275, 0.7622, 0.2684, 0.7652, 0.2682, 0.7662, 0.3272, 0.8453, 0.3235, 0.8453, 0.3825, 0.8423, 0.3828, 0.8413, 0.3238, 0.8426, 0.384, 0.8202, 0.3858, 0.8193, 0.3846, 0.8423, 0.3828, 0.8588, 0.1231, 0.8588, 0.1382, 0.8554, 0.1383, 0.8554, 0.1232, 0.8292, 0.1382, 0.8292, 0.1231, 0.8326, 0.1232, 0.8326, 0.1383, 0.8744, 0.2652, 0.9273, 0.3201, 0.9233, 0.3204, 0.8714, 0.2654, 0.8994, 0.3839, 0.8465, 0.329, 0.8505, 0.3287, 0.9024, 0.3836, 0.8163, 0.3849, 0.7634, 0.33, 0.7674, 0.3297, 0.8193, 0.3846, 0.7913, 0.2661, 0.8442, 0.321, 0.8402, 0.3213, 0.7883, 0.2664, 0.9009, 0.2072, 0.8643, 0.2072, 0.8643, 0.2047, 0.9009, 0.2047, 0.859, 0.05802, 0.8956, 0.05802, 0.8956, 0.06052, 0.859, 0.06052, 0.8413, 0.3238, 0.7674, 0.3297, 0.7662, 0.3272, 0.8402, 0.3213, 0.8494, 0.3262, 0.9233, 0.3204, 0.9245, 0.3228, 0.8505, 0.3287, 0.9255, 0.3818, 0.9024, 0.3836, 0.8505, 0.3287, 0.9245, 0.3228])
me_cube_002.materials.append(mat_bronze)
me_cube_002.materials.append(mat_wood)
me_cube_002.use_remesh_preserve_volume = False
me_cube_002.use_remesh_preserve_attributes = False
me_cube_002.use_mirror_vertex_groups = False
me_cube_002.update()
me_cube_001 = bpy.data.meshes.new('Cube.001')
me_cube_001.from_pydata([(-0.927, -0.3916, 0.0), (-0.92, -0.3823, 0.06484), (-0.8072, 0.5424, 0.0), (-0.8022, 0.5323, 0.06478), (-0.4122, -0.2647, 0.0), (-0.4124, -0.2531, 0.06602), (-0.2799, 0.328, 0.0), (-0.2826, 0.3171, 0.06595), (0.8541, -0.4985, 0.0), (0.8608, -0.4897, 0.06592), (1.054, 0.1144, 0.0), (1.052, 0.1033, 0.06593), (1.03, -0.9751, 0.0), (1.028, -0.9647, 0.06462), (1.735, -0.07519, 0.0), (1.725, -0.08044, 0.06478), (-0.538, 0.4196, 0.0), (-0.5419, 0.4093, 0.06591), (-0.6732, -0.3079, 0.0), (-0.6759, -0.2968, 0.066), (0.3813, 0.1965, 0.06631), (0.3832, 0.2077, 0.0), (0.2242, -0.3206, 0.0), (0.2262, -0.3091, 0.06637), (0.9771, -0.7192, 0.0), (0.9875, -0.717, 0.06585), (1.423, 0.06734, 0.0), (1.422, 0.05641, 0.0659), (-0.8674, 0.06514, 0.0), (-0.8552, 0.06362, 0.06515), (1.496, -0.4587, 0.0), (1.486, -0.4515, 0.06521), (0.9608, -0.9486, 0.0), (1.662, -0.02969, 0.0), (0.9697, -0.943, 0.06461), (1.66, -0.04057, 0.0647), (-0.8549, -0.2235, 0.2331), (-0.7831, 0.3087, 0.2332), (-0.4005, -0.1411, 0.2076), (-0.3079, 0.1811, 0.2074), (0.9059, -0.3608, 0.207), (0.9926, -0.05308, 0.2072), (1.23, -0.7125, 0.2544), (1.599, -0.2325, 0.2334), (-0.5661, 0.2219, 0.207), (-0.6624, -0.1606, 0.2073), (0.3363, 0.06466, 0.1975), (0.2535, -0.2134, 0.1977), (1.075, -0.5263, 0.2067), (1.302, -0.1045, 0.2069), (-0.8119, 0.07615, 0.2751), (1.454, -0.4178, 0.2755), (1.183, -0.6742, 0.2515), (1.55, -0.2026, 0.2313), (-0.6088, 0.06382, 0.2381), (-0.3607, 0.03159, 0.2381), (0.2967, -0.06175, 0.2246), (0.9434, -0.1941, 0.2381), (1.197, -0.2899, 0.2381), (1.393, -0.3947, 0.2722), (-0.7377, 0.515, 0.0), (-0.8571, -0.3591, 0.06484), (-0.7436, 0.5046, 0.06477), (-0.8523, -0.3702, 0.0), (-0.8012, -0.2207, 0.2328), (-0.7253, 0.2972, 0.2328), (-0.7592, 0.07338, 0.2744), (-3.468, 0.1844, 0.03569), (-3.862, 0.487, 0.04165), (-0.9375, -0.1274, 0.0516), (-0.8817, 0.2915, 0.04962), (-3.665, 0.3052, 0.02791), (-0.9099, 0.07969, 0.03178), (-3.461, 0.1776, 0.01997), (-3.884, 0.5086, 0.01281), (-0.9401, -0.1466, 0.02692), (-0.8777, 0.3212, 0.02241), (-3.383, 0.1066, 0.0), (-3.389, 0.116, 0.00521), (-4.033, 0.5943, 0.0), (-4.027, 0.5886, 0.01012), (-0.955, -0.2586, 0.0), (-0.9525, -0.24, 0.01833), (-0.8628, 0.4329, 0.0), (-0.8639, 0.4246, 0.01216), (-3.874, -0.2138, 0.04089), (-4.142, 0.06966, 0.03688), (-4.049, -0.05015, 0.02791), (-3.85, -0.2288, 0.01418), (-4.155, 0.08049, 0.01779), (-3.763, -0.3071, 0.0), (-3.773, -0.3054, 0.01234), (-4.2, 0.1154, 0.0), (-6.244, -0.9113, 0.04043), (-6.248, -0.5366, 0.03944), (-6.248, -0.7308, 0.0279), (-6.244, -0.9293, 0.01654), (-6.248, -0.5211, 0.01751), (-9.207, -0.2568, 0.009314), (-6.252, -0.9931, 0.009314), (-6.247, -0.4829, 0.0), (-8.724, -0.4166, 0.03957), (-8.406, -0.1334, 0.03712), (-8.563, -0.2685, 0.02791), (-8.743, -0.4306, 0.01562), (-8.392, -0.1236, 0.01743), (-8.789, -0.4697, 0.009314), (-8.336, -0.09218, 0.0), (-9.432, -0.03764, 0.0527), (-8.806, 0.1292, 0.0517), (-9.086, 0.02849, 0.03818), (-9.465, -0.04698, 0.01864), (-8.771, 0.1374, 0.01868), (-8.535, 0.03111, 0.0), (-9.554, -0.06855, 0.01388), (-8.656, 0.1372, 0.0), (-9.46, -0.00562, 0.05353), (-8.812, 0.1712, 0.05434), (-9.099, 0.06763, 0.04015), (-9.509, 0.01452, 0.01492), (-8.788, 0.2103, 0.01508), (-9.712, 0.11, 0.0), (-9.715, 0.08325, 0.02199), (-8.756, 0.3096, 0.0), (-9.105, 0.0928, 0.02125), (-9.179, 0.1889, 0.02081), (-9.181, 0.2239, 0.0), (-7.661, -0.8485, 0.009314), (-7.608, -0.7803, 0.04057), (-7.49, -0.6402, 0.02791), (-7.384, -0.4549, 0.03849), (-7.372, -0.4442, 0.01804), (-7.321, -0.4128, 0.0), (-7.62, -0.7957, 0.01643), (-4.9, -0.6787, 0.04032), (-4.867, -0.7286, 0.009314), (-4.887, -0.6922, 0.01716), (-5.129, -0.35, 0.01792), (-5.115, -0.3615, 0.03951), (-5.004, -0.519, 0.0279), (-8.846, -0.1036, 0.03306), (-5.181, -0.3359, 0.0), (-8.227, -0.6816, 0.009314), (-8.04, -0.48, 0.0279), (-7.914, -0.3007, 0.01709), (-8.189, -0.6423, 0.01616), (-8.173, -0.6282, 0.0398), (-7.928, -0.3119, 0.03838), (-8.627, 0.01766, 0.01782), (-7.86, -0.2731, 0.0), (-4.299, -0.5219, 0.009314), (-4.594, -0.1673, 0.03896), (-8.652, 0.007643, 0.04447), (-4.349, -0.4698, 0.04), (-4.333, -0.4835, 0.01637), (-4.611, -0.1566, 0.01749), (-4.492, -0.307, 0.0279), (-4.661, -0.145, 0.0), (-5.557, -0.8412, 0.0404), (-5.55, -0.8568, 0.017), (-5.684, -0.4721, 0.01808), (-5.623, -0.6726, 0.0279), (-5.711, -0.4458, 0.0), (-5.528, -0.9109, 0.009314), (-5.677, -0.4849, 0.0393), (-9.135, -0.2255, 0.01805), (-6.921, -0.879, 0.04042), (-6.807, -0.5119, 0.03907), (-9.111, -0.2146, 0.04579), (-6.951, -0.9516, 0.009314), (-6.863, -0.713, 0.02791), (-6.801, -0.4989, 0.01799), (-6.775, -0.4703, 0.0), (-6.926, -0.8951, 0.01692), (-3.662, -0.4138, 0.0), (-6.25, -1.118, 0.0), (-8.909, -0.5402, 0.0), (-9.715, -0.0926, 0.0), (-9.911, 0.06543, 0.0), (-7.752, -0.9507, 0.0), (-4.807, -0.8607, 0.0), (-8.322, -0.7718, 0.0), (-4.211, -0.6443, 0.0), (-5.503, -1.049, 0.0), (-7.01, -1.079, 0.0), (-9.354, -0.3175, 0.0), (-3.973, 0.2597, 0.0153), (-3.644, -0.02916, 0.01707), (-3.662, -0.01987, 0.03829), (-3.957, 0.2431, 0.03927), (-3.581, -0.08447, 0.003569), (-3.815, 0.1329, 0.02791), (-3.568, -0.09127, 0.0), (-4.065, 0.2881, 0.0), (-3.817, 0.4453, 0.04269), (-0.8882, 0.2429, 0.0505), (-4.121, 0.04218, 0.0386), (-6.248, -0.5812, 0.04079), (-8.434, -0.1695, 0.03881), (-8.873, 0.1058, 0.05391), (-8.881, 0.1471, 0.05668), (-8.864, 0.183, 0.01823), (-8.858, 0.2598, 0.006019), (-7.409, -0.4974, 0.03998), (-5.09, -0.3976, 0.04086), (-7.954, -0.3505, 0.03988), (-4.571, -0.1993, 0.04038), (-5.665, -0.528, 0.04067), (-6.82, -0.558, 0.04048), (-8.692, -0.0216, 0.04633), (-3.924, 0.2178, 0.04065), (-0.9305, -0.07489, 0.05166), (-3.521, 0.2126, 0.03737), (-3.918, -0.1723, 0.04169), (-6.245, -0.8655, 0.04131), (-8.688, -0.376, 0.04059), (-9.338, -0.01993, 0.05438), (-9.365, 0.01331, 0.05562), (-9.403, 0.03472, 0.01826), (-9.575, 0.1104, 0.02401), (-9.574, 0.1392, 0.0), (-7.578, -0.7447, 0.04142), (-4.926, -0.6382, 0.04122), (-8.14, -0.5906, 0.04078), (-4.385, -0.4285, 0.04095), (-5.573, -0.7985, 0.04128), (-6.906, -0.8369, 0.0413), (-9.044, -0.1865, 0.04721), (-3.701, 0.01887, 0.03953), (-2.213, 0.4318, 0.04536), (-2.159, 0.1242, 0.04309), (-2.185, 0.2604, 0.02971), (-2.217, 0.4536, 0.01728), (-2.157, 0.1142, 0.0232), (-2.233, 0.5207, 0.0), (-2.232, 0.5148, 0.01107), (-2.145, 0.03792, 0.0), (-2.146, 0.04915, 0.01131), (-2.207, 0.3925, 0.04632), (-2.166, 0.1575, 0.04402), (-0.8101, -0.1516, 0.0516), (-0.753, 0.2831, 0.04962), (-0.7843, 0.06004, 0.03178), (-0.8125, -0.1698, 0.02692), (-0.7493, 0.3111, 0.02241), (-0.8353, -0.3409, 0.0), (-0.8325, -0.3198, 0.01833), (-0.7311, 0.4407, 0.0), (-0.7324, 0.4313, 0.01216), (-0.7591, 0.2374, 0.0505), (-0.8035, -0.1022, 0.05166), (-2.906, 0.1689, 0.03967), (-2.905, 0.1607, 0.0217), (-2.969, 0.5795, 0.0), (-2.898, 0.09796, 0.00849), (-2.947, 0.4762, 0.04364), (-2.929, 0.3019, 0.02888), (-2.949, 0.4974, 0.01521), (-2.968, 0.5738, 0.01063), (-2.898, 0.08832, 0.0), (-2.943, 0.4362, 0.04464), (-2.912, 0.2014, 0.04094), (-1.528, 0.3603, 0.04749), (-1.528, 0.1702, 0.03074), (-1.528, 0.3858, 0.01985), (-1.528, 0.4676, 0.01161), (-1.531, -0.1082, 0.0), (-1.528, 0.3167, 0.04841), (-1.529, 0.0424, 0.04784), (-1.529, -0.0001935, 0.04734), (-1.529, -0.01471, 0.02506), (-1.528, 0.4746, 0.0), (-1.53, -0.09337, 0.01482)], [], [(28, 29, 3, 2), (16, 17, 7, 6), (21, 20, 11, 10), (63, 61, 1, 0), (34, 32, 12, 13), (23, 22, 8, 9), (30, 31, 13, 12), (33, 35, 15, 14), (4, 5, 19, 18), (60, 62, 17, 16), (5, 4, 22, 23), (6, 7, 20, 21), (10, 11, 27, 26), (9, 8, 24, 25), (14, 15, 31, 30), (0, 1, 29, 28), (26, 27, 35, 33), (25, 24, 32, 34), (15, 35, 53, 43), (25, 34, 52, 48), (5, 23, 47, 38), (20, 7, 39, 46), (31, 15, 43, 51), (27, 11, 41, 49), (61, 19, 45, 64), (35, 27, 49, 53), (3, 29, 50, 37), (62, 3, 37, 65), (13, 31, 51, 42), (23, 9, 40, 47), (11, 20, 46, 41), (19, 5, 38, 45), (7, 17, 44, 39), (34, 13, 42, 52), (29, 1, 36, 50), (9, 25, 48, 40), (42, 51, 59, 52), (51, 43, 53, 59), (53, 49, 58, 59), (52, 59, 58, 48), (48, 58, 57, 40), (49, 41, 57, 58), (40, 57, 56, 47), (41, 46, 56, 57), (47, 56, 55, 38), (46, 39, 55, 56), (39, 44, 54, 55), (38, 55, 54, 45), (64, 66, 50, 36), (66, 54, 44, 65), (50, 66, 65, 37), (45, 54, 66, 64), (17, 62, 65, 44), (1, 61, 64, 36), (2, 3, 62, 60), (18, 19, 61, 63), (192, 190, 91, 90), (261, 212, 67, 251), (260, 194, 71, 256), (228, 191, 87, 213), (190, 187, 88, 91), (251, 67, 73, 252), (262, 70, 76, 264), (189, 186, 89, 86), (271, 265, 84, 83), (259, 254, 78, 77), (187, 188, 85, 88), (252, 73, 78, 254), (264, 76, 84, 265), (225, 161, 95, 214), (164, 160, 97, 94), (159, 158, 93, 96), (163, 159, 96, 99), (186, 193, 92, 89), (210, 189, 86, 196), (144, 149, 107, 105), (122, 121, 178), (223, 143, 103, 215), (147, 144, 105, 102), (99, 169, 184, 175), (160, 162, 100, 97), (207, 164, 94, 197), (209, 152, 109, 199), (148, 113, 115, 112), (205, 147, 102, 198), (142, 145, 104, 106), (145, 146, 101, 104), (199, 109, 117, 200), (112, 115, 123, 120), (98, 165, 111, 114), (165, 168, 108, 111), (152, 148, 112, 109), (227, 140, 110, 216), (142, 106, 176, 181), (114, 111, 119, 122), (111, 108, 116, 119), (109, 112, 120, 117), (216, 110, 118, 217), (169, 127, 179, 184), (201, 200, 117, 120), (217, 218, 119, 116), (202, 125, 124, 201), (219, 218, 124, 125), (220, 121, 122, 219), (123, 126, 125, 202), (173, 166, 128, 133), (169, 173, 133, 127), (208, 167, 130, 203), (167, 171, 131, 130), (226, 170, 129, 221), (91, 150, 182, 174), (171, 172, 132, 131), (206, 151, 138, 204), (155, 157, 141, 137), (150, 135, 180, 182), (150, 154, 136, 135), (154, 153, 134, 136), (151, 155, 137, 138), (224, 156, 139, 222), (133, 128, 146, 145), (127, 133, 145, 142), (203, 130, 147, 205), (130, 131, 144, 147), (221, 129, 143, 223), (163, 99, 175, 183), (131, 132, 149, 144), (213, 87, 156, 224), (86, 89, 155, 151), (88, 85, 153, 154), (91, 88, 154, 150), (90, 91, 174), (89, 92, 157, 155), (196, 86, 151, 206), (204, 138, 164, 207), (137, 141, 162, 160), (98, 114, 177, 185), (135, 136, 159, 163), (136, 134, 158, 159), (138, 137, 160, 164), (222, 139, 161, 225), (97, 100, 172, 171), (127, 142, 181, 179), (214, 95, 170, 226), (94, 97, 171, 167), (197, 94, 167, 208), (99, 96, 173, 169), (96, 93, 166, 173), (135, 163, 183, 180), (114, 122, 178, 177), (106, 98, 185, 176), (215, 103, 140, 227), (102, 105, 148, 152), (104, 101, 168, 165), (106, 104, 165, 98), (105, 107, 113, 148), (198, 102, 152, 209), (194, 68, 189, 210), (80, 79, 193), (74, 80, 193, 186), (73, 67, 188, 187), (68, 74, 186, 189), (78, 73, 187, 190), (212, 71, 191, 228), (77, 78, 190, 192), (71, 194, 210, 191), (103, 198, 209, 140), (95, 197, 208, 170), (139, 204, 207, 161), (87, 196, 206, 156), (129, 203, 205, 143), (156, 206, 204, 139), (170, 208, 203, 129), (123, 202, 201, 120), (124, 118, 200, 201), (110, 199, 200, 118), (143, 205, 198, 103), (140, 209, 199, 110), (161, 207, 197, 95), (191, 210, 196, 87), (255, 68, 194, 260), (67, 212, 228, 188), (101, 215, 227, 168), (93, 214, 226, 166), (134, 222, 225, 158), (85, 213, 224, 153), (128, 221, 223, 146), (153, 224, 222, 134), (166, 226, 221, 128), (126, 220, 219, 125), (122, 119, 218, 219), (118, 124, 218, 217), (108, 216, 217, 116), (168, 227, 216, 108), (146, 223, 215, 101), (158, 225, 214, 93), (188, 228, 213, 85), (256, 71, 212, 261), (263, 231, 239, 268), (262, 229, 238, 267), (257, 232, 235, 258), (270, 233, 237, 272), (266, 272, 237, 236), (253, 258, 235, 234), (255, 229, 232, 257), (269, 230, 233, 270), (267, 238, 231, 263), (268, 239, 230, 269), (69, 75, 243, 240), (70, 195, 249, 241), (82, 81, 245, 246), (84, 76, 244, 248), (72, 211, 250, 242), (76, 70, 241, 244), (195, 72, 242, 249), (211, 69, 240, 250), (83, 84, 248, 247), (75, 82, 246, 243), (68, 255, 257, 74), (79, 80, 258, 253), (74, 257, 258, 80), (231, 256, 261, 239), (229, 255, 260, 238), (233, 252, 254, 237), (236, 237, 254, 259), (230, 251, 252, 233), (238, 260, 256, 231), (239, 261, 251, 230), (211, 268, 269, 69), (195, 267, 263, 72), (69, 269, 270, 75), (81, 82, 272, 266), (75, 270, 272, 82), (70, 262, 267, 195), (72, 263, 268, 211), (232, 264, 265, 235), (234, 235, 265, 271), (229, 262, 264, 232)])
me_cube_001.polygons.foreach_set('use_smooth', [True] * 237)
me_cube_001.polygons.foreach_set('material_index', [1, 1, 1, 1, 1, 1, 1, 1, 1, 1, 1, 1, 1, 1, 1, 1, 1, 1, 0, 0, 0, 0, 0, 0, 0, 0, 0, 0, 0, 0, 0, 0, 0, 0, 0, 0, 0, 0, 0, 0, 0, 0, 0, 0, 0, 0, 0, 0, 0, 0, 0, 0, 0, 0, 1, 1, 1, 1, 1, 1, 1, 1, 1, 1, 1, 1, 1, 1, 1, 1, 1, 1, 1, 1, 1, 1, 1, 1, 1, 1, 1, 1, 1, 1, 1, 1, 1, 1, 1, 1, 1, 1, 1, 1, 1, 1, 1, 1, 1, 1, 1, 1, 1, 1, 1, 1, 1, 1, 1, 1, 1, 1, 1, 1, 1, 1, 1, 1, 1, 1, 1, 1, 1, 1, 1, 1, 1, 1, 1, 1, 1, 1, 1, 1, 1, 1, 1, 1, 1, 1, 1, 1, 1, 1, 1, 1, 1, 1, 1, 1, 1, 1, 1, 1, 1, 1, 1, 1, 1, 1, 1, 1, 1, 1, 1, 1, 1, 1, 1, 1, 1, 1, 1, 1, 1, 1, 1, 1, 1, 1, 1, 1, 1, 1, 1, 1, 1, 1, 1, 1, 1, 1, 1, 1, 1, 1, 1, 1, 1, 1, 1, 1, 1, 1, 1, 1, 1, 1, 1, 1, 1, 1, 1, 1, 1, 1, 1, 1, 1, 1, 1, 1, 1, 1, 1, 1, 1, 1, 1, 1, 1, 1, 1, 1, 1, 1, 1])
_k = set([(1, 29), (1, 61), (3, 29), (3, 62), (5, 19), (5, 23), (7, 17), (7, 20), (9, 23), (9, 25), (11, 20), (11, 27), (13, 31), (13, 34), (15, 31), (15, 35), (17, 62), (19, 61), (25, 34), (27, 35), (67, 188), (67, 251), (68, 74), (68, 189), (68, 194), (68, 255), (69, 240), (69, 269), (70, 241), (70, 262), (73, 187), (73, 252), (74, 186), (74, 257), (75, 243), (75, 270), (76, 244), (76, 264), (77, 192), (77, 259), (78, 190), (78, 254), (79, 80), (79, 193), (79, 253), (80, 193), (80, 258), (81, 245), (81, 266), (82, 246), (82, 272), (83, 247), (83, 271), (84, 248), (84, 265), (85, 153), (85, 188), (86, 151), (86, 189), (88, 154), (88, 187), (89, 155), (89, 186), (90, 91), (90, 174), (90, 192), (91, 174), (91, 190), (92, 157), (92, 193), (93, 158), (93, 166), (94, 164), (94, 167), (96, 159), (96, 173), (97, 160), (97, 171), (100, 162), (100, 172), (101, 146), (101, 168), (102, 147), (102, 152), (104, 145), (104, 165), (105, 144), (105, 148), (107, 113), (107, 149), (108, 116), (108, 168), (109, 117), (109, 152), (110, 199), (110, 216), (111, 119), (111, 165), (112, 120), (112, 148), (113, 115), (115, 123), (116, 119), (116, 217), (117, 120), (117, 200), (118, 200), (118, 217), (119, 218), (120, 201), (121, 178), (121, 220), (122, 178), (122, 219), (123, 126), (123, 202), (124, 201), (124, 218), (125, 202), (125, 219), (126, 220), (128, 146), (128, 166), (130, 147), (130, 167), (131, 144), (131, 171), (132, 149), (132, 172), (133, 145), (133, 173), (134, 153), (134, 158), (136, 154), (136, 159), (137, 155), (137, 160), (138, 151), (138, 164), (141, 157), (141, 162), (174, 182), (175, 183), (175, 184), (176, 181), (176, 185), (177, 178), (177, 185), (179, 181), (179, 184), (180, 182), (180, 183), (194, 210), (194, 260), (195, 249), (195, 267), (196, 206), (196, 210), (197, 207), (197, 208), (198, 205), (198, 209), (199, 209), (203, 205), (203, 208), (204, 206), (204, 207), (211, 250), (211, 268), (212, 228), (212, 261), (213, 224), (213, 228), (214, 225), (214, 226), (215, 223), (215, 227), (216, 227), (221, 223), (221, 226), (222, 224), (222, 225), (229, 255), (229, 262), (230, 251), (230, 269), (232, 257), (232, 264), (233, 252), (233, 270), (234, 253), (234, 271), (235, 258), (235, 265), (236, 259), (236, 266), (237, 254), (237, 272), (238, 260), (238, 267), (239, 261), (239, 268)])
me_cube_001.attributes.new('sharp_edge', 'BOOLEAN', 'EDGE').data.foreach_set('value', [ (min(e.vertices), max(e.vertices)) in _k for e in me_cube_001.edges])
_uv = me_cube_001.uv_layers.new(name='UVMap')
_uv.uv.foreach_set('vector', [0.9999, 0.2474, 0.9744, 0.2473, 0.976, 0.196, 1.0, 0.1951, 0.9016, 0.255, 0.8833, 0.2546, 0.8735, 0.2254, 0.892, 0.2259, 0.8941, 0.1528, 0.8755, 0.1522, 0.8844, 0.07867, 0.9028, 0.07934, 0.9599, 0.008013, 0.9365, 0.00739, 0.9403, 0.0006666, 0.9635, 0.0, 0.8539, 0.3027, 0.8365, 0.3075, 0.8221, 0.3015, 0.8418, 0.2976, 0.9205, 0.125, 0.944, 0.1249, 0.9635, 0.1944, 0.9407, 0.1951, 0.818, 0.2412, 0.84, 0.2379, 0.8418, 0.2976, 0.8221, 0.3015, 0.9181, 0.009772, 0.8997, 0.00915, 0.8982, 0.0003453, 0.9157, 0.0, 0.9415, 0.05535, 0.9181, 0.05522, 0.9264, 0.02677, 0.9497, 0.02718, 0.9148, 0.2778, 0.8963, 0.2776, 0.8833, 0.2546, 0.9016, 0.255, 0.9181, 0.05522, 0.9415, 0.05535, 0.944, 0.1249, 0.9205, 0.125, 0.892, 0.2259, 0.8735, 0.2254, 0.8755, 0.1522, 0.8941, 0.1528, 0.9028, 0.07934, 0.8844, 0.07867, 0.8945, 0.03749, 0.9128, 0.03817, 0.5963, 0.2839, 0.6202, 0.2846, 0.6141, 0.311, 0.5903, 0.311, 0.8345, 0.2045, 0.8539, 0.2017, 0.84, 0.2379, 0.818, 0.2412, 1.0, 0.2974, 0.9759, 0.2962, 0.9744, 0.2473, 0.9999, 0.2474, 0.9128, 0.03817, 0.8945, 0.03749, 0.8997, 0.00915, 0.9181, 0.009772, 0.5903, 0.311, 0.6141, 0.311, 0.6202, 0.3432, 0.5965, 0.3428, 0.9999, 0.457, 0.9686, 0.4649, 0.9307, 0.3843, 0.9543, 0.3866, 0.816, 0.09354, 0.8673, 6.818e-05, 0.875, 0.1649, 0.817, 0.1974, 0.2447, 0.1016, 0.4818, 0.1436, 0.478, 0.2129, 0.2328, 0.1728, 0.4773, 0.4047, 0.2254, 0.3787, 0.234, 0.3012, 0.478, 0.3261, 0.9975, 0.2654, 0.9999, 0.457, 0.9543, 0.3866, 0.9238, 0.2845, 0.8704, 0.4649, 0.7295, 0.4413, 0.7276, 0.3553, 0.8409, 0.3707, 0.0773, 0.04913, 0.1484, 0.07018, 0.1397, 0.146, 0.09566, 0.122, 0.9686, 0.4649, 0.8704, 0.4649, 0.8409, 0.3707, 0.9307, 0.3843, 0.01251, 0.3735, 6.818e-05, 0.201, 0.07373, 0.2152, 0.05924, 0.29, 0.03693, 0.3754, 0.01251, 0.3735, 0.05924, 0.29, 0.07839, 0.2938, 0.8891, 0.00458, 0.9975, 0.2654, 0.9238, 0.2845, 0.8956, 0.1613, 0.4818, 0.1436, 0.7298, 0.1518, 0.7334, 0.2301, 0.478, 0.2129, 0.7295, 0.4413, 0.4773, 0.4047, 0.478, 0.3261, 0.7276, 0.3553, 0.1484, 0.07018, 0.2447, 0.1016, 0.2328, 0.1728, 0.1397, 0.146, 0.2254, 0.3787, 0.1215, 0.3775, 0.1392, 0.289, 0.234, 0.3012, 0.8673, 6.818e-05, 0.8891, 0.00458, 0.8956, 0.1613, 0.875, 0.1649, 6.818e-05, 0.201, 0.0514, 0.04384, 0.07813, 0.1198, 0.07373, 0.2152, 0.7298, 0.1518, 0.816, 0.09354, 0.817, 0.1974, 0.7334, 0.2301, 0.8956, 0.1613, 0.9238, 0.2845, 0.9019, 0.2843, 0.875, 0.1649, 0.9238, 0.2845, 0.9543, 0.3866, 0.9307, 0.3843, 0.9019, 0.2843, 0.9307, 0.3843, 0.8409, 0.3707, 0.8266, 0.2948, 0.9019, 0.2843, 0.875, 0.1649, 0.9019, 0.2843, 0.8266, 0.2948, 0.817, 0.1974, 0.817, 0.1974, 0.8266, 0.2948, 0.7265, 0.2972, 0.7334, 0.2301, 0.8409, 0.3707, 0.7276, 0.3553, 0.7265, 0.2972, 0.8266, 0.2948, 0.7334, 0.2301, 0.7265, 0.2972, 0.4774, 0.2738, 0.478, 0.2129, 0.7276, 0.3553, 0.478, 0.3261, 0.4774, 0.2738, 0.7265, 0.2972, 0.478, 0.2129, 0.4774, 0.2738, 0.2306, 0.2406, 0.2328, 0.1728, 0.478, 0.3261, 0.234, 0.3012, 0.2306, 0.2406, 0.4774, 0.2738, 0.234, 0.3012, 0.1392, 0.289, 0.1406, 0.2289, 0.2306, 0.2406, 0.2328, 0.1728, 0.2306, 0.2406, 0.1406, 0.2289, 0.1397, 0.146, 0.09566, 0.122, 0.09098, 0.2188, 0.07373, 0.2152, 0.07813, 0.1198, 0.09098, 0.2188, 0.1406, 0.2289, 0.1392, 0.289, 0.07839, 0.2938, 0.07373, 0.2152, 0.09098, 0.2188, 0.07839, 0.2938, 0.05924, 0.29, 0.1397, 0.146, 0.1406, 0.2289, 0.09098, 0.2188, 0.09566, 0.122, 0.1215, 0.3775, 0.03693, 0.3754, 0.07839, 0.2938, 0.1392, 0.289, 0.0514, 0.04384, 0.0773, 0.04913, 0.09566, 0.122, 0.07813, 0.1198, 0.9181, 0.2856, 0.9, 0.2843, 0.8963, 0.2776, 0.9148, 0.2778, 0.9497, 0.02718, 0.9264, 0.02677, 0.9365, 0.00739, 0.9599, 0.008013, 0.4737, 0.3006, 0.4757, 0.3021, 0.4482, 0.3222, 0.4444, 0.3212, 0.2558, 0.2381, 0.2679, 0.3044, 0.2608, 0.2987, 0.2483, 0.2375, 0.311, 0.241, 0.326, 0.3361, 0.2938, 0.3198, 0.2823, 0.2396, 0.2242, 0.3244, 0.2552, 0.3365, 0.2153, 0.3624, 0.1817, 0.3485, 0.2056, 0.3114, 0.2167, 0.3182, 0.1731, 0.341, 0.1543, 0.3329, 0.5183, 0.2293, 0.5218, 0.2906, 0.5164, 0.2898, 0.5121, 0.2293, 0.2723, 0.08717, 0.2464, 0.01697, 0.259, 0.01633, 0.2841, 0.08696, 0.2809, 0.3517, 0.2901, 0.3533, 0.2498, 0.3735, 0.2431, 0.3723, 0.3092, 0.0867, 0.3051, 0.08678, 0.2854, 0.01455, 0.2899, 0.01435, 0.4958, 0.2283, 0.4996, 0.2284, 0.5033, 0.2819, 0.5005, 0.2812, 0.4875, 0.3091, 0.4949, 0.311, 0.4695, 0.3334, 0.4598, 0.3308, 0.5121, 0.2293, 0.5164, 0.2898, 0.5033, 0.2819, 0.4996, 0.2284, 0.2841, 0.08696, 0.259, 0.01633, 0.2854, 0.01455, 0.3051, 0.08678, 0.05733, 0.53, 0.09058, 0.5351, 0.08572, 0.6032, 0.05105, 0.6033, 0.1333, 0.5406, 0.1409, 0.5412, 0.1375, 0.6028, 0.1292, 0.6029, 0.3804, 0.5137, 0.3892, 0.5144, 0.3825, 0.5891, 0.3732, 0.5891, 0.03679, 0.5252, 0.04827, 0.5275, 0.04112, 0.6032, 0.02766, 0.6042, 0.2901, 0.3533, 0.3013, 0.3632, 0.2624, 0.3783, 0.2498, 0.3735, 0.2742, 0.3483, 0.2809, 0.3517, 0.2431, 0.3723, 0.2359, 0.3701, 0.2134, 0.7835, 0.2227, 0.7776, 0.2723, 0.829, 0.262, 0.8352, 0.3288, 0.9788, 0.3396, 0.9783, 0.3319, 1.0, 0.1431, 0.8089, 0.1705, 0.7977, 0.228, 0.8542, 0.2017, 0.8681, 0.2065, 0.7853, 0.2134, 0.7835, 0.262, 0.8352, 0.2558, 0.8368, 0.02766, 0.6042, 0.04744, 0.6802, 0.02007, 0.6869, 0.0, 0.6041, 0.1409, 0.5412, 0.1513, 0.544, 0.1501, 0.6025, 0.1375, 0.6028, 0.1227, 0.5394, 0.1333, 0.5406, 0.1292, 0.6029, 0.1184, 0.603, 0.2843, 0.8678, 0.2911, 0.8633, 0.3205, 0.8798, 0.3154, 0.8872, 0.2986, 0.8604, 0.3042, 0.8504, 0.331, 0.8632, 0.3288, 0.8759, 0.1974, 0.7881, 0.2065, 0.7853, 0.2558, 0.8368, 0.2473, 0.84, 0.1294, 0.8185, 0.1367, 0.8142, 0.1948, 0.8741, 0.1875, 0.8792, 0.4217, 0.8017, 0.4303, 0.8001, 0.4621, 0.8608, 0.4535, 0.8628, 0.3154, 0.8872, 0.3205, 0.8798, 0.3299, 0.8805, 0.3247, 0.8881, 0.3288, 0.8759, 0.331, 0.8632, 0.3732, 0.8738, 0.347, 0.8776, 0.2438, 0.9242, 0.2484, 0.9164, 0.2951, 0.9518, 0.2923, 0.9616, 0.4845, 0.9063, 0.4938, 0.9036, 0.5218, 0.9391, 0.511, 0.9427, 0.2911, 0.8633, 0.2986, 0.8604, 0.3288, 0.8759, 0.3205, 0.8798, 0.2502, 0.9065, 0.2699, 0.8847, 0.3035, 0.9105, 0.2923, 0.9382, 0.1294, 0.8185, 0.1875, 0.8792, 0.1745, 0.8924, 0.1114, 0.8289, 0.2923, 0.9616, 0.2951, 0.9518, 0.3111, 0.9565, 0.3288, 0.9788, 0.6339, 0.2905, 0.6207, 0.2904, 0.6202, 0.287, 0.6339, 0.2839, 0.3205, 0.8798, 0.3288, 0.8759, 0.347, 0.8776, 0.3299, 0.8805, 0.2923, 0.9382, 0.3035, 0.9105, 0.3125, 0.9118, 0.3002, 0.941, 0.04744, 0.6802, 0.08191, 0.7572, 0.06099, 0.7673, 0.02007, 0.6869, 0.341, 0.8859, 0.3247, 0.8881, 0.3299, 0.8805, 0.347, 0.8776, 0.3002, 0.941, 0.3136, 0.9449, 0.3111, 0.9565, 0.2976, 0.9514, 0.3616, 0.885, 0.3464, 0.9202, 0.3225, 0.9124, 0.341, 0.8859, 0.3328, 0.9635, 0.3136, 0.9449, 0.3225, 0.9124, 0.3464, 0.9202, 0.3446, 0.9632, 0.3396, 0.9783, 0.3288, 0.9788, 0.3328, 0.9635, 0.3732, 0.8738, 0.359, 0.9202, 0.3464, 0.9202, 0.3616, 0.885, 0.3811, 0.6635, 0.39, 0.6628, 0.4068, 0.738, 0.3979, 0.7393, 0.04744, 0.6802, 0.05885, 0.6774, 0.09233, 0.7526, 0.08191, 0.7572, 0.1321, 0.6651, 0.1431, 0.6636, 0.1649, 0.7264, 0.1549, 0.7291, 0.1431, 0.6636, 0.1505, 0.6628, 0.1715, 0.725, 0.1649, 0.7264, 0.06722, 0.6752, 0.0987, 0.6701, 0.1248, 0.7382, 0.09856, 0.7481, 0.1543, 0.3329, 0.1112, 0.3905, 0.08298, 0.3812, 0.1296, 0.321, 0.1505, 0.6628, 0.1606, 0.6598, 0.182, 0.7192, 0.1715, 0.725, 0.1849, 0.4196, 0.1931, 0.4221, 0.1545, 0.4792, 0.1453, 0.4765, 0.2003, 0.4237, 0.2074, 0.429, 0.1697, 0.4861, 0.1619, 0.4805, 0.1112, 0.3905, 0.07045, 0.4528, 0.04032, 0.4465, 0.08298, 0.3812, 0.1112, 0.3905, 0.1193, 0.3942, 0.07771, 0.455, 0.07045, 0.4528, 0.427, 0.3825, 0.4356, 0.3842, 0.409, 0.4435, 0.4005, 0.4422, 0.1931, 0.4221, 0.2003, 0.4237, 0.1619, 0.4805, 0.1545, 0.4792, 0.1279, 0.3999, 0.1609, 0.4112, 0.1181, 0.4674, 0.08601, 0.4593, 0.3979, 0.7393, 0.4068, 0.738, 0.4303, 0.8001, 0.4217, 0.8017, 0.08191, 0.7572, 0.09233, 0.7526, 0.1367, 0.8142, 0.1294, 0.8185, 0.1549, 0.7291, 0.1649, 0.7264, 0.2065, 0.7853, 0.1974, 0.7881, 0.1649, 0.7264, 0.1715, 0.725, 0.2134, 0.7835, 0.2065, 0.7853, 0.09856, 0.7481, 0.1248, 0.7382, 0.1705, 0.7977, 0.1431, 0.8089, 0.03679, 0.5252, 0.02766, 0.6042, 0.0, 0.6041, 0.005796, 0.5227, 0.1715, 0.725, 0.182, 0.7192, 0.2227, 0.7776, 0.2134, 0.7835, 0.1817, 0.3485, 0.2153, 0.3624, 0.1609, 0.4112, 0.1279, 0.3999, 0.2431, 0.3723, 0.2498, 0.3735, 0.2003, 0.4237, 0.1931, 0.4221, 0.4598, 0.3308, 0.4695, 0.3334, 0.4356, 0.3842, 0.427, 0.3825, 0.1543, 0.3329, 0.1731, 0.341, 0.1193, 0.3942, 0.1112, 0.3905, 0.1563, 0.3317, 0.1543, 0.3329, 0.1296, 0.321, 0.2498, 0.3735, 0.2624, 0.3783, 0.2074, 0.429, 0.2003, 0.4237, 0.2359, 0.3701, 0.2431, 0.3723, 0.1931, 0.4221, 0.1849, 0.4196, 0.1453, 0.4765, 0.1545, 0.4792, 0.1333, 0.5406, 0.1227, 0.5394, 0.1619, 0.4805, 0.1697, 0.4861, 0.1513, 0.544, 0.1409, 0.5412, 0.2438, 0.9242, 0.2923, 0.9616, 0.2918, 0.979, 0.2335, 0.9402, 0.07045, 0.4528, 0.07771, 0.455, 0.04827, 0.5275, 0.03679, 0.5252, 0.4005, 0.4422, 0.409, 0.4435, 0.3892, 0.5144, 0.3804, 0.5137, 0.1545, 0.4792, 0.1619, 0.4805, 0.1409, 0.5412, 0.1333, 0.5406, 0.08601, 0.4593, 0.1181, 0.4674, 0.09058, 0.5351, 0.05733, 0.53, 0.1375, 0.6028, 0.1501, 0.6025, 0.1606, 0.6598, 0.1505, 0.6628, 0.08191, 0.7572, 0.1294, 0.8185, 0.1114, 0.8289, 0.06099, 0.7673, 0.05105, 0.6033, 0.08572, 0.6032, 0.0987, 0.6701, 0.06722, 0.6752, 0.1292, 0.6029, 0.1375, 0.6028, 0.1505, 0.6628, 0.1431, 0.6636, 0.1184, 0.603, 0.1292, 0.6029, 0.1431, 0.6636, 0.1321, 0.6651, 0.02766, 0.6042, 0.04112, 0.6032, 0.05885, 0.6774, 0.04744, 0.6802, 0.3732, 0.5891, 0.3825, 0.5891, 0.39, 0.6628, 0.3811, 0.6635, 0.07045, 0.4528, 0.03679, 0.5252, 0.005796, 0.5227, 0.04032, 0.4465, 0.2923, 0.9616, 0.3288, 0.9788, 0.3319, 1.0, 0.2918, 0.979, 0.1875, 0.8792, 0.2438, 0.9242, 0.2335, 0.9402, 0.1745, 0.8924, 0.2017, 0.8681, 0.228, 0.8542, 0.2699, 0.8847, 0.2502, 0.9065, 0.2558, 0.8368, 0.262, 0.8352, 0.2986, 0.8604, 0.2911, 0.8633, 0.4535, 0.8628, 0.4621, 0.8608, 0.4938, 0.9036, 0.4845, 0.9063, 0.1875, 0.8792, 0.1948, 0.8741, 0.2484, 0.9164, 0.2438, 0.9242, 0.262, 0.8352, 0.2723, 0.829, 0.3042, 0.8504, 0.2986, 0.8604, 0.2473, 0.84, 0.2558, 0.8368, 0.2911, 0.8633, 0.2843, 0.8678, 0.326, 0.3361, 0.3367, 0.3409, 0.2809, 0.3517, 0.2742, 0.3483, 0.8539, 0.2314, 0.8574, 0.2309, 0.8574, 0.2644, 0.3482, 0.3431, 0.3697, 0.3585, 0.3013, 0.3632, 0.2901, 0.3533, 0.5164, 0.2898, 0.5218, 0.2906, 0.4949, 0.311, 0.4875, 0.3091, 0.8539, 0.2037, 0.8647, 0.2017, 0.8647, 0.2293, 0.8559, 0.2309, 0.2499, 0.2901, 0.2624, 0.2978, 0.2167, 0.3182, 0.2056, 0.3114, 0.2679, 0.3044, 0.2938, 0.3198, 0.2552, 0.3365, 0.2242, 0.3244, 0.5005, 0.2812, 0.5033, 0.2819, 0.4757, 0.3021, 0.4737, 0.3006, 0.2938, 0.3198, 0.326, 0.3361, 0.2742, 0.3483, 0.2552, 0.3365, 0.228, 0.8542, 0.2473, 0.84, 0.2843, 0.8678, 0.2699, 0.8847, 0.08572, 0.6032, 0.1184, 0.603, 0.1321, 0.6651, 0.0987, 0.6701, 0.1181, 0.4674, 0.1453, 0.4765, 0.1227, 0.5394, 0.09058, 0.5351, 0.2153, 0.3624, 0.2359, 0.3701, 0.1849, 0.4196, 0.1609, 0.4112, 0.1248, 0.7382, 0.1549, 0.7291, 0.1974, 0.7881, 0.1705, 0.7977, 0.1609, 0.4112, 0.1849, 0.4196, 0.1453, 0.4765, 0.1181, 0.4674, 0.0987, 0.6701, 0.1321, 0.6651, 0.1549, 0.7291, 0.1248, 0.7382, 0.3732, 0.8738, 0.3616, 0.885, 0.341, 0.8859, 0.347, 0.8776, 0.3225, 0.9124, 0.3125, 0.9118, 0.3247, 0.8881, 0.341, 0.8859, 0.3035, 0.9105, 0.3154, 0.8872, 0.3247, 0.8881, 0.3125, 0.9118, 0.1705, 0.7977, 0.1974, 0.7881, 0.2473, 0.84, 0.228, 0.8542, 0.2699, 0.8847, 0.2843, 0.8678, 0.3154, 0.8872, 0.3035, 0.9105, 0.09058, 0.5351, 0.1227, 0.5394, 0.1184, 0.603, 0.08572, 0.6032, 0.2552, 0.3365, 0.2742, 0.3483, 0.2359, 0.3701, 0.2153, 0.3624, 0.3207, 0.2414, 0.3367, 0.3409, 0.326, 0.3361, 0.311, 0.241, 0.2608, 0.2987, 0.2679, 0.3044, 0.2242, 0.3244, 0.2148, 0.3203, 0.1928, 0.8722, 0.2017, 0.8681, 0.2502, 0.9065, 0.2448, 0.9139, 0.0404, 0.6033, 0.05105, 0.6033, 0.06722, 0.6752, 0.05767, 0.6769, 0.07624, 0.4565, 0.08601, 0.4593, 0.05733, 0.53, 0.04717, 0.5283, 0.1714, 0.3437, 0.1817, 0.3485, 0.1279, 0.3999, 0.1178, 0.396, 0.09077, 0.7514, 0.09856, 0.7481, 0.1431, 0.8089, 0.1349, 0.8127, 0.1178, 0.396, 0.1279, 0.3999, 0.08601, 0.4593, 0.07624, 0.4565, 0.05767, 0.6769, 0.06722, 0.6752, 0.09856, 0.7481, 0.09077, 0.7514, 0.359, 0.9202, 0.3446, 0.9632, 0.3328, 0.9635, 0.3464, 0.9202, 0.3288, 0.9788, 0.3111, 0.9565, 0.3136, 0.9449, 0.3328, 0.9635, 0.3125, 0.9118, 0.3225, 0.9124, 0.3136, 0.9449, 0.3002, 0.941, 0.2898, 0.9484, 0.2923, 0.9382, 0.3002, 0.941, 0.2976, 0.9514, 0.2448, 0.9139, 0.2502, 0.9065, 0.2923, 0.9382, 0.2898, 0.9484, 0.1349, 0.8127, 0.1431, 0.8089, 0.2017, 0.8681, 0.1928, 0.8722, 0.04717, 0.5283, 0.05733, 0.53, 0.05105, 0.6033, 0.0404, 0.6033, 0.2148, 0.3203, 0.2242, 0.3244, 0.1817, 0.3485, 0.1714, 0.3437, 0.2823, 0.2396, 0.2938, 0.3198, 0.2679, 0.3044, 0.2558, 0.2381, 0.2309, 0.08749, 0.2617, 0.1588, 0.2342, 0.157, 0.1971, 0.08793, 0.2723, 0.08717, 0.2994, 0.1616, 0.2898, 0.161, 0.2618, 0.08727, 0.3317, 0.2414, 0.3105, 0.1618, 0.3265, 0.1632, 0.351, 0.2432, 0.9644, 0.06943, 0.9668, 0.0, 0.9789, 0.002017, 0.9806, 0.07041, 0.4624, 0.07877, 0.4687, 0.07872, 0.4903, 0.1463, 0.4855, 0.1462, 0.3545, 0.2432, 0.351, 0.2432, 0.3265, 0.1632, 0.3302, 0.1633, 0.3207, 0.2414, 0.2994, 0.1616, 0.3105, 0.1618, 0.3317, 0.2414, 0.4909, 0.07878, 0.5098, 0.1478, 0.5028, 0.1477, 0.4825, 0.07887, 0.2618, 0.08727, 0.2898, 0.161, 0.2617, 0.1588, 0.2309, 0.08749, 0.1971, 0.08793, 0.2342, 0.157, 0.2264, 0.1563, 0.1871, 0.08804, 0.4717, 0.01396, 0.4621, 0.01425, 0.4583, 0.000284, 0.4678, 0.0, 0.2464, 0.01697, 0.2348, 0.01778, 0.2317, 0.003749, 0.2426, 0.002979, 0.4467, 0.01532, 0.4389, 0.01559, 0.4269, 0.002269, 0.435, 0.001974, 0.2854, 0.01455, 0.259, 0.01633, 0.2548, 0.002377, 0.2851, 0.0002168, 0.2004, 0.02042, 0.16, 0.02311, 0.1518, 0.009343, 0.194, 0.00679, 0.259, 0.01633, 0.2464, 0.01697, 0.2426, 0.002979, 0.2548, 0.002377, 0.2348, 0.01778, 0.2004, 0.02042, 0.194, 0.00679, 0.2317, 0.003749, 0.16, 0.02311, 0.1477, 0.02399, 0.1402, 0.01017, 0.1518, 0.009343, 0.2899, 0.01435, 0.2854, 0.01455, 0.2851, 0.0002168, 0.2899, 0.0, 0.9647, 0.1347, 0.9853, 0.1347, 0.9976, 0.1488, 0.9635, 0.1488, 0.3367, 0.3409, 0.3207, 0.2414, 0.3317, 0.2414, 0.3482, 0.3431, 0.3732, 0.3591, 0.3697, 0.3585, 0.351, 0.2432, 0.3545, 0.2432, 0.3482, 0.3431, 0.3317, 0.2414, 0.351, 0.2432, 0.3697, 0.3585, 0.2617, 0.1588, 0.2823, 0.2396, 0.2558, 0.2381, 0.2342, 0.157, 0.2994, 0.1616, 0.3207, 0.2414, 0.311, 0.241, 0.2898, 0.161, 0.5028, 0.1477, 0.5121, 0.2293, 0.4996, 0.2284, 0.4903, 0.1463, 0.4855, 0.1462, 0.4903, 0.1463, 0.4996, 0.2284, 0.4958, 0.2283, 0.5098, 0.1478, 0.5183, 0.2293, 0.5121, 0.2293, 0.5028, 0.1477, 0.2898, 0.161, 0.311, 0.241, 0.2823, 0.2396, 0.2617, 0.1588, 0.2342, 0.157, 0.2558, 0.2381, 0.2483, 0.2375, 0.2264, 0.1563, 0.16, 0.02311, 0.1971, 0.08793, 0.1871, 0.08804, 0.1477, 0.02399, 0.2348, 0.01778, 0.2618, 0.08727, 0.2309, 0.08749, 0.2004, 0.02042, 0.4717, 0.01396, 0.4909, 0.07878, 0.4825, 0.07887, 0.4621, 0.01425, 0.4389, 0.01559, 0.4467, 0.01532, 0.4687, 0.07872, 0.4624, 0.07877, 0.9647, 0.1347, 0.9644, 0.06943, 0.9806, 0.07041, 0.9853, 0.1347, 0.2464, 0.01697, 0.2723, 0.08717, 0.2618, 0.08727, 0.2348, 0.01778, 0.2004, 0.02042, 0.2309, 0.08749, 0.1971, 0.08793, 0.16, 0.02311, 0.3105, 0.1618, 0.2841, 0.08696, 0.3051, 0.08678, 0.3265, 0.1632, 0.3302, 0.1633, 0.3265, 0.1632, 0.3051, 0.08678, 0.3092, 0.0867, 0.2994, 0.1616, 0.2723, 0.08717, 0.2841, 0.08696, 0.3105, 0.1618])
me_cube_001.materials.append(mat_wood)
me_cube_001.materials.append(mat_bronze)
me_cube_001.use_remesh_preserve_volume = False
me_cube_001.use_remesh_preserve_attributes = False
me_cube_001.use_mirror_vertex_groups = False
me_cube_001.update()
me_plane_002 = bpy.data.meshes.new('Plane.002')
me_plane_002.from_pydata([(1.0, 1.0, 0.0), (1.0, -1.0, 0.0), (-1.0, -1.0, 0.0), (-1.0, 1.0, 0.0)], [], [(0, 3, 2, 1)])
me_plane_002.materials.append(mat_shadow)
me_plane_002.use_remesh_preserve_volume = False
me_plane_002.use_remesh_preserve_attributes = False
me_plane_002.use_mirror_vertex_groups = False
me_plane_002.update()

# ---- objects
ob_kopis = bpy.data.objects.new('Kopis', me_plane_001)
ob_xiphos = bpy.data.objects.new('Xiphos', me_plane)
ob_camera = bpy.data.objects.new('Camera', cam_camera)
ob_filllight = bpy.data.objects.new('FillLight', light_filllight_001)
ob_keylight = bpy.data.objects.new('KeyLight', light_keylight_001)
ob_rimlight = bpy.data.objects.new('RimLight', light_rimlight_001)
ob_warring = bpy.data.objects.new('Warring', me_cube_002)
ob_khopesh = bpy.data.objects.new('Khopesh', me_cube_001)
ob_shadowplane = bpy.data.objects.new('ShadowPlane', me_plane_002)
ob_rimlight_001 = bpy.data.objects.new('RimLight.001', light_rimlight_000)
ob_rimlight_002 = bpy.data.objects.new('RimLight.002', light_rimlight_002)

# ---- transforms, parenting, visibility, modifiers, constraints
ob_kopis.location = (3.045, 4.434, -1.454e-08)
ob_kopis.lineart.crease_threshold = 0.0
_m = ob_kopis.modifiers.new('Mirror', 'MIRROR')
_m.use_axis = (False, False, True)
_m.use_clip = True
_m = ob_kopis.modifiers.new('EdgeSplit', 'EDGE_SPLIT')
_m.use_edge_angle = False
ob_xiphos.location = (3.297, 6.365, 0.0)
ob_xiphos.lineart.crease_threshold = 0.0
_m = ob_xiphos.modifiers.new('Mirror', 'MIRROR')
_m.use_axis = (False, True, True)
_m.use_clip = True
_m = ob_xiphos.modifiers.new('EdgeSplit', 'EDGE_SPLIT')
_m.use_edge_angle = False
ob_camera.location = (19.1, -10.27, 30.17)
ob_camera.rotation_euler = (0.5765, 0.371, 0.465)
ob_camera.lock_rotations_4d = False
ob_camera.empty_display_type = 'ARROWS'
ob_camera.color = (0.0, 0.0, 0.0, 0.0)
ob_camera.display_type = 'WIRE'
ob_camera.lineart.crease_threshold = 0.0
ob_filllight.location = (6.851, 7.839, 11.54)
ob_filllight.rotation_euler = (1.797, 0.3972, -0.3019)
ob_filllight.lineart.crease_threshold = 0.0
ob_keylight.location = (8.33, 7.722, 11.54)
ob_keylight.rotation_euler = (0.01345, 0.4495, 0.2569)
ob_keylight.lineart.crease_threshold = 0.0
ob_rimlight.location = (7.5, 6.39, 12.03)
ob_rimlight.rotation_euler = (-2.028, -0.2654, 0.834)
ob_rimlight.lineart.crease_threshold = 0.0
ob_warring.location = (3.048, 0.0, 0.0)
ob_warring.lineart.crease_threshold = 0.0
_m = ob_warring.modifiers.new('EdgeSplit', 'EDGE_SPLIT')
_m.use_edge_angle = False
ob_khopesh.location = (2.838, 2.468, 0.0)
ob_khopesh.lineart.crease_threshold = 0.0
_m = ob_khopesh.modifiers.new('Mirror', 'MIRROR')
_m.use_axis = (False, False, True)
_m.use_clip = True
_m.use_mirror_vertex_groups = False
_m = ob_khopesh.modifiers.new('EdgeSplit', 'EDGE_SPLIT')
_m.use_edge_angle = False
ob_shadowplane.location = (0.0, 0.0, -0.3243)
ob_shadowplane.scale = (10.0, 10.0, 10.0)
ob_shadowplane.lock_rotations_4d = False
ob_shadowplane.empty_display_type = 'ARROWS'
ob_shadowplane.hide_viewport = True
ob_shadowplane.lineart.crease_threshold = 0.0
ob_rimlight_001.location = (-15.47, 20.5, 1.603)
ob_rimlight_001.rotation_euler = (-1.654, 0.3963, 0.613)
ob_rimlight_001.lineart.crease_threshold = 0.0
ob_rimlight_002.location = (-6.115, 16.16, -7.936)
ob_rimlight_002.rotation_euler = (-2.083, -0.006301, 0.8753)
ob_rimlight_002.lineart.crease_threshold = 0.0

# ---- collection membership
col_collection_1.objects.link(ob_kopis)
col_collection_1.objects.link(ob_xiphos)
col_collection_1.objects.link(ob_camera)
col_collection_1.objects.link(ob_filllight)
col_collection_1.objects.link(ob_keylight)
col_collection_1.objects.link(ob_rimlight)
col_collection_2.objects.link(ob_warring)
col_collection_2.objects.link(ob_khopesh)
col_collection_2.objects.link(ob_shadowplane)
col_collection_2.objects.link(ob_rimlight_001)
col_collection_2.objects.link(ob_rimlight_002)

# ---- scene / render settings (as saved in the file)
scene.camera = ob_camera
scene.frame_start = 1; scene.frame_end = 250; scene.frame_set(0)
scene.render.engine = 'BLENDER_EEVEE_NEXT'
scene.render.dither_intensity = 0.0
scene.cycles.use_denoising = False
scene.cycles.samples = 128
scene.cycles.sampling_pattern = 'TABULATED_SOBOL'
scene.cycles.use_adaptive_sampling = False
scene.cycles.use_light_tree = False
scene.cycles.blur_glossy = 0.0
scene.cycles.sample_clamp_indirect = 0.0
scene.view_settings.view_transform = 'Standard'
bpy.context.view_layer.update()
